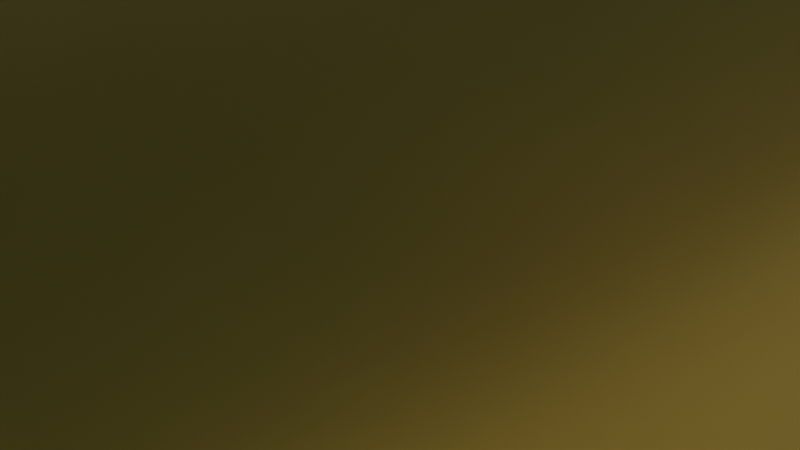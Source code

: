 # Source: maya.blend  (saved by Blender 3.2.14; exported with 4.5.12 LTS)
import bpy
from mathutils import Matrix  # noqa: F401  (used for matrix-valued properties, if any)

bpy.ops.wm.read_factory_settings(use_empty=True)
scene = bpy.context.scene
scene.name = 'Scene'

# ---- collections
col_collection = bpy.data.collections.new('Collection'); scene.collection.children.link(col_collection)

# ---- materials (node trees are filled in below, after node groups)
mat_material_001 = bpy.data.materials.new('Material.001')
mat_material_001.use_transparent_shadow = False
mat_ground = bpy.data.materials.new('Ground')
mat_ground.use_transparent_shadow = False

# ---- material node trees
mat_material_001.use_nodes = True; mat_material_001.node_tree.nodes.clear()
_N = mat_material_001.node_tree.nodes; _L = mat_material_001.node_tree.links
n0 = _N.new('ShaderNodeBsdfPrincipled'); n0.name = 'Principled BSDF'; n0.location = (10, 300)
n0.distribution = 'GGX'
n0.subsurface_method = 'RANDOM_WALK_SKIN'
n0.inputs[0].default_value = (0.8, 0.6473, 0.242, 1.0)
n0.inputs[1].default_value = 0.5943
n0.inputs[2].default_value = 0.2686
n0.inputs[3].default_value = 1.45
n0.inputs[11].default_value = 2.803
n0.inputs[12].default_value = 0.4514
n0.inputs[14].default_value = (0.955, 0.9207, 0.8295, 1.0)
n0.inputs[19].default_value = 0.05714
n0.inputs[20].default_value = 0.2529
n0.inputs[24].default_value = 0.07771
n0.inputs[27].default_value = (0.0, 0.0, 0.0, 1.0)
n0.inputs[28].default_value = 1.0
n1 = _N.new('ShaderNodeOutputMaterial'); n1.name = 'Material Output'; n1.location = (300, 300)
_L.new(n0.outputs[0], n1.inputs[0])
n1.is_active_output = True
mat_ground.use_nodes = True; mat_ground.node_tree.nodes.clear()
_N = mat_ground.node_tree.nodes; _L = mat_ground.node_tree.links
n0 = _N.new('ShaderNodeBsdfPrincipled'); n0.name = 'Principled BSDF'; n0.location = (10, 300)
n0.distribution = 'GGX'
n0.subsurface_method = 'RANDOM_WALK_SKIN'
n0.inputs[0].default_value = (0.0, 0.02342, 0.001373, 1.0)
n0.inputs[3].default_value = 1.45
n0.inputs[27].default_value = (0.0, 0.0, 0.0, 1.0)
n0.inputs[28].default_value = 1.0
n1 = _N.new('ShaderNodeOutputMaterial'); n1.name = 'Material Output'; n1.location = (300, 300)
_L.new(n0.outputs[0], n1.inputs[0])
n1.is_active_output = True

# ---- world
world_world = bpy.data.worlds.new('World'); scene.world = world_world
world_world.use_nodes = True; world_world.node_tree.nodes.clear()
_N = world_world.node_tree.nodes; _L = world_world.node_tree.links
n0 = _N.new('ShaderNodeOutputWorld'); n0.name = 'World Output'; n0.location = (300, 300)
n1 = _N.new('ShaderNodeBackground'); n1.name = 'Background'; n1.location = (10, 300)
n1.inputs[0].default_value = (0.05088, 0.05088, 0.05088, 1.0)
_L.new(n1.outputs[0], n0.inputs[0])
n0.is_active_output = True
world_world.color = (0.05088, 0.05088, 0.05088)
world_world.use_sun_shadow = False
world_world.sun_shadow_jitter_overblur = 0.0

# ---- cameras
cam_camera = bpy.data.cameras.new('Camera')
cam_camera.clip_end = 100.0
cam_camera.ortho_scale = 7.314

# ---- lights
light_light = bpy.data.lights.new('Light', 'AREA')
light_light.color = (1.0, 0.9736, 0.962)
light_light.transmission_factor = 0.0
light_light.energy = 1.571e+04
light_light.shadow_soft_size = 0.1
light_light.shadow_maximum_resolution = 0.006
light_light.use_absolute_resolution = True
light_light.shape = 'RECTANGLE'
light_light.size = 0.1
light_light.size_y = 0.1
light_point = bpy.data.lights.new('Point', 'POINT')
light_point.color = (0.8611, 1.0, 0.0)
light_point.transmission_factor = 0.0
light_point.shadow_soft_size = 0.25
light_point.shadow_maximum_resolution = 0.006
light_point.use_absolute_resolution = True

# ---- meshes
me_cube_007 = bpy.data.meshes.new('Cube.007')
me_cube_007.from_pydata([(-1.0, -1.0, 0.0), (-1.0, -1.0, 1.0), (-1.0, 1.0, 0.0), (-1.0, 1.0, 1.0), (1.0, -1.0, 0.0), (1.0, -1.0, 1.0), (1.0, 1.0, 0.0), (1.0, 1.0, 1.0), (0.9293, 0.9293, 1.0), (-0.9293, 0.9293, 1.0), (-0.9293, -0.9293, 1.0), (0.9293, -0.9293, 1.0), (0.9293, 0.9293, 2.0), (-0.9293, 0.9293, 2.0), (-0.9293, -0.9293, 2.0), (0.9293, -0.9293, 2.0), (0.8586, 0.8586, 2.0), (-0.8586, 0.8586, 2.0), (-0.8586, -0.8586, 2.0), (0.8586, -0.8586, 2.0), (0.8586, 0.8586, 3.0), (-0.8586, 0.8586, 3.0), (-0.8586, -0.8586, 3.0), (0.8586, -0.8586, 3.0), (0.7879, 0.7879, 3.0), (-0.7879, 0.7879, 3.0), (-0.7879, -0.7879, 3.0), (0.7879, -0.7879, 3.0), (0.7879, 0.7879, 4.0), (-0.7879, 0.7879, 4.0), (-0.7879, -0.7879, 4.0), (0.7879, -0.7879, 4.0), (0.7167, 0.7201, 4.0), (-0.7172, 0.7172, 4.0), (-0.7172, -0.7172, 4.0), (0.7172, -0.7172, 4.0), (0.7172, 0.7172, 5.0), (-0.7172, 0.7172, 5.0), (-0.7172, -0.7172, 5.0), (0.7172, -0.7172, 5.0), (0.6464, 0.6464, 5.0), (-0.6464, 0.6464, 5.0), (-0.6464, -0.6464, 5.0), (0.6464, -0.6464, 5.0), (0.6464, 0.6464, 6.0), (-0.6464, 0.6464, 6.0), (-0.6464, -0.6464, 6.0), (0.6464, -0.6464, 6.0), (0.5757, 0.5757, 6.0), (-0.5757, 0.5757, 6.0), (-0.5757, -0.5757, 6.0), (0.5757, -0.5757, 6.0), (0.5757, 0.5757, 7.0), (-0.5757, 0.5757, 7.0), (-0.5757, -0.5757, 7.0), (0.5757, -0.5757, 7.0), (0.505, 0.505, 7.0), (-0.505, 0.505, 7.0), (-0.505, -0.505, 7.0), (0.505, -0.505, 7.0), (0.505, 0.505, 8.0), (-0.505, 0.505, 8.0), (-0.505, -0.505, 8.0), (0.505, -0.505, 8.0), (0.505, 0.505, 8.0), (-0.505, 0.505, 8.0), (-0.505, -0.505, 8.0), (0.505, -0.505, 8.0), (0.4343, 0.4343, 8.0), (-0.4343, 0.4343, 8.0), (-0.4343, -0.4343, 8.0), (0.4343, -0.4343, 8.0), (0.4343, 0.4343, 9.0), (-0.4343, 0.4343, 9.0), (-0.4343, -0.4343, 9.0), (0.4343, -0.4343, 9.0), (0.2929, 0.2929, 9.0), (-0.2929, 0.2929, 9.0), (-0.2929, -0.2929, 9.0), (0.2929, -0.2929, 9.0), (0.2929, 0.2929, 11.95), (-0.2929, 0.2929, 11.95), (-0.2929, -0.2929, 11.95), (0.2929, -0.2929, 11.95), (-1.0, 0.1, 0.0), (-1.0, 0.1, 1.0), (1.0, 0.1, 0.0), (1.0, 0.1, 1.0), (0.9293, 0.1, 1.0), (-0.9293, 0.1, 1.0), (0.9293, 0.1, 2.0), (-0.9293, 0.1, 2.0), (0.8586, 0.1, 2.0), (-0.8586, 0.1, 2.0), (0.8586, 0.1, 3.0), (-0.8586, 0.1, 3.0), (0.7879, 0.1, 3.0), (-0.7879, 0.1, 3.0), (0.7879, 0.1, 4.0), (-0.7879, 0.1, 4.0), (0.7167, 0.1029, 4.0), (-0.7172, 0.1, 4.0), (0.7172, 0.1, 5.0), (-0.7172, 0.1, 5.0), (0.6464, 0.1, 5.0), (-0.6464, 0.1, 5.0), (0.6464, 0.1, 6.0), (-0.6464, 0.1, 6.0), (0.5757, 0.1, 6.0), (-0.5757, 0.1, 6.0), (0.5757, 0.1, 7.0), (-0.5757, 0.1, 7.0), (0.505, 0.1, 7.0), (-0.505, 0.1, 7.0), (0.505, 0.1, 8.0), (-0.505, 0.1, 8.0), (0.505, 0.1, 8.0), (-0.505, 0.1, 8.0), (0.4343, 0.1, 8.0), (-0.4343, 0.1, 8.0), (0.4343, 0.1, 9.0), (-0.4343, 0.1, 9.0), (0.2929, 0.1, 9.0), (-0.2929, 0.1, 9.0), (0.2929, 0.1, 11.95), (-0.2929, 0.1, 11.95), (-1.0, -0.1, 0.0), (1.0, -0.1, 1.0), (0.9293, -0.1, 1.0), (0.9293, -0.1, 2.0), (0.8586, -0.1, 2.0), (0.8586, -0.1, 3.0), (0.7879, -0.1, 3.0), (0.7879, -0.1, 4.0), (0.7172, -0.1, 4.0), (0.7172, -0.1, 5.0), (0.6464, -0.1, 5.0), (0.6464, -0.1, 6.0), (0.5757, -0.1, 6.0), (0.5757, -0.1, 7.0), (0.505, -0.1, 7.0), (0.505, -0.1, 8.0), (0.505, -0.1, 8.0), (0.4343, -0.1, 8.0), (0.4343, -0.1, 9.0), (0.2929, -0.1, 9.0), (0.2929, -0.1, 11.95), (-1.0, -0.1, 1.0), (1.0, -0.1, 0.0), (-0.9293, -0.1, 1.0), (-0.9293, -0.1, 2.0), (-0.8586, -0.1, 2.0), (-0.8586, -0.1, 3.0), (-0.7879, -0.1, 3.0), (-0.7879, -0.1, 4.0), (-0.7172, -0.1, 4.0), (-0.7172, -0.1, 5.0), (-0.6464, -0.1, 5.0), (-0.6464, -0.1, 6.0), (-0.5757, -0.1, 6.0), (-0.5757, -0.1, 7.0), (-0.505, -0.1, 7.0), (-0.505, -0.1, 8.0), (-0.505, -0.1, 8.0), (-0.4343, -0.1, 8.0), (-0.4343, -0.1, 9.0), (-0.2929, -0.1, 9.0), (-0.2929, -0.1, 11.95), (0.1464, 0.2929, 11.95), (-0.1464, -0.2929, 11.95), (0.2929, 0.1482, 11.95), (-0.2929, -0.1482, 11.95), (-0.1464, 0.2929, 11.95), (0.2929, -0.1482, 11.95), (-0.2929, 0.1482, 11.95), (0.1464, -0.2929, 11.95), (-0.1464, -0.1482, 11.95), (0.1464, -0.1482, 11.95), (0.1464, 0.1482, 11.95), (-0.1464, 0.1482, 11.95), (0.2929, 0.2929, 12.95), (-0.2929, 0.2929, 12.95), (-0.2929, -0.2929, 12.95), (0.2929, -0.2929, 12.95), (0.1464, 0.2929, 12.95), (-0.1464, -0.2929, 12.95), (0.2929, 0.1482, 12.95), (-0.2929, -0.1482, 12.95), (-0.1464, 0.2929, 12.95), (0.2929, -0.1482, 12.95), (-0.2929, 0.15, 12.95), (0.1464, -0.2929, 12.95), (-0.1464, -0.1482, 12.95), (0.1464, -0.1482, 12.95), (0.1464, 0.1482, 12.95), (-0.1464, 0.15, 12.95), (-0.1464, -0.1482, 11.95), (0.1464, -0.1482, 11.95), (0.1464, 0.1482, 11.95), (-0.1464, 0.1482, 11.95), (0.1929, 0.2929, 15.0), (-0.1929, 0.2929, 15.0), (-0.1929, -0.2929, 15.0), (0.1929, -0.2929, 15.0), (0.04645, 0.2929, 15.0), (-0.04645, -0.2929, 15.0), (0.1929, 0.1482, 15.0), (-0.1929, -0.1482, 15.0), (-0.04645, 0.2929, 15.0), (0.1929, -0.1482, 15.0), (-0.1929, 0.15, 15.0), (0.04645, -0.2929, 15.0), (-0.04645, -0.1482, 15.0), (0.04645, -0.1482, 15.0), (0.04645, 0.1482, 15.0), (-0.04645, 0.15, 15.0), (0.1464, 0.1476, 12.95), (0.2929, 0.1476, 12.95), (0.04645, 0.1476, 15.0), (0.1929, 0.1476, 15.0), (-0.1929, -0.1482, 15.45), (-0.04645, -0.1482, 15.45), (-0.1929, 0.15, 15.45), (-0.04645, 0.15, 15.45), (-0.04645, -0.1482, 15.24), (-0.1929, -0.1482, 15.24), (-0.04645, 0.15, 15.24), (-0.1929, 0.15, 15.24), (0.1925, -0.1482, 15.0), (0.1925, 0.15, 15.0), (0.1925, -0.1482, 15.45), (0.1925, 0.15, 15.45), (0.1925, -0.1482, 15.24), (0.1925, 0.15, 15.24), (0.04785, -0.1482, 15.45), (0.04785, 0.15, 15.45), (0.04785, 0.15, 15.24), (0.04785, 0.15, 15.0), (0.04785, -0.1482, 15.0), (0.04785, -0.1482, 15.24), (0.000259, 0.0008883, 17.12), (0.08408, -0.1859, 15.0), (0.08408, -0.2553, 15.0), (0.1553, -0.2553, 15.0), (0.1553, -0.1859, 15.0), (-0.1553, 0.1876, 15.0), (-0.08408, 0.1876, 15.0), (-0.08408, 0.2553, 15.0), (-0.1553, 0.2553, 15.0), (-0.1553, -0.2553, 15.0), (-0.08408, -0.2553, 15.0), (-0.08408, -0.1859, 15.0), (-0.1553, -0.1859, 15.0), (0.08408, 0.2553, 15.0), (0.08408, 0.1859, 15.0), (0.1553, 0.1859, 15.0), (0.1553, 0.2553, 15.0), (0.08408, -0.1859, 15.37), (0.08408, -0.2553, 15.37), (0.1553, -0.2553, 15.37), (0.1553, -0.1859, 15.37), (-0.1553, 0.1876, 15.37), (-0.08408, 0.1876, 15.37), (-0.08408, 0.2553, 15.37), (-0.1553, 0.2553, 15.37), (-0.1553, -0.2553, 15.37), (-0.08408, -0.2553, 15.37), (-0.08408, -0.1859, 15.37), (-0.1553, -0.1859, 15.37), (0.08408, 0.2553, 15.37), (0.08408, 0.1859, 15.37), (0.1553, 0.1859, 15.37), (0.1553, 0.2553, 15.37), (1.863e-09, 0.0002221, 17.09), (-0.2749, 0.1, 9.0), (-0.2749, 0.1, 11.95), (-0.2749, -0.1, 9.0), (-0.2749, -0.1, 11.95), (0.2929, 0.1, 12.33), (0.2929, -0.1, 12.33), (-0.1464, -0.1482, 12.33), (-0.2749, 0.1, 12.33), (-0.2749, -0.1, 12.33), (0.7167, 0.7201, 4.0), (1.225, 0.08709, -0.05864), (1.125, 0.08709, 0.9414), (1.129, 0.1, 1.0), (1.029, 0.1, 2.0), (1.016, 0.1, 2.0), (0.916, 0.1, 3.0), (0.8879, 0.1, 3.0), (0.7879, 0.1, 4.0), (0.8167, 0.1029, 4.0), (0.7172, 0.1, 5.0), (0.7464, 0.1, 5.0), (0.6464, 0.1, 6.0), (0.6351, 0.1, 6.0), (0.5351, 0.1, 7.0), (0.5348, 0.1, 7.0), (0.4348, 0.1, 8.0), (0.405, 0.1, 8.0), (0.4343, 0.1, 8.0), (0.3343, 0.1, 9.0), (0.2929, 0.1, 9.0), (1.125, -0.1129, 0.9414), (1.129, -0.1, 1.0), (1.029, -0.1, 2.0), (1.016, -0.1, 2.0), (0.916, -0.1, 3.0), (0.8879, -0.1, 3.0), (0.7879, -0.1, 4.0), (0.8172, -0.1, 4.0), (0.7172, -0.1, 5.0), (0.7464, -0.1, 5.0), (0.6464, -0.1, 6.0), (0.6351, -0.1, 6.0), (0.5351, -0.1, 7.0), (0.5348, -0.1, 7.0), (0.4348, -0.1, 8.0), (0.405, -0.1, 8.0), (0.4343, -0.1, 8.0), (0.3343, -0.1, 9.0), (0.2929, -0.1, 9.0), (1.225, -0.1129, -0.05864), (-1.0, -0.1, 1.0), (1.0, -0.1, 0.0), (-0.9293, -0.1, 1.0), (-0.9293, -0.1, 2.0), (-0.8586, -0.1, 2.0), (-0.8586, -0.1, 3.0), (-0.7879, -0.1, 3.0), (-0.7879, -0.1, 4.0), (-0.7172, -0.1, 4.0), (-0.7172, -0.1, 5.0), (-0.6464, -0.1, 5.0), (-0.6464, -0.1, 6.0), (-0.5757, -0.1, 6.0), (-0.5757, -0.1, 7.0), (-0.505, -0.1, 7.0), (-0.505, -0.1, 8.0), (-0.505, -0.1, 8.0), (-0.4343, -0.1, 8.0), (-0.4343, -0.1, 9.0), (-0.2929, -0.1, 9.0), (-1.0, -0.1, 0.0), (0.2929, -0.1, 9.0), (-0.2929, -0.1, 11.95), (0.2929, -0.1, 11.95), (-0.2749, -0.1, 9.0), (-0.2749, -0.1, 11.95), (0.2929, -0.1, 12.33), (-0.2749, -0.1, 12.33), (1.225, -0.1129, -0.05864), (1.125, -0.1129, 0.9414), (1.129, -0.1, 1.0), (1.029, -0.1, 2.0), (1.016, -0.1, 2.0), (0.916, -0.1, 3.0), (0.8879, -0.1, 3.0), (0.7879, -0.1, 4.0), (0.8172, -0.1, 4.0), (0.7172, -0.1, 5.0), (0.7464, -0.1, 5.0), (0.6464, -0.1, 6.0), (0.6351, -0.1, 6.0), (0.5351, -0.1, 7.0), (0.5348, -0.1, 7.0), (0.4348, -0.1, 8.0), (0.405, -0.1, 8.0), (0.4343, -0.1, 8.0), (0.3343, -0.1, 9.0), (0.2929, -0.1, 9.0), (-1.0, -0.07881, 1.0), (-1.0, 0.08021, 1.0), (1.0, -0.07881, 0.0), (1.0, 0.08021, 0.0), (-0.9293, -0.07881, 1.0), (-0.9293, 0.08021, 1.0), (-0.9293, -0.07881, 2.0), (-0.9293, 0.08021, 2.0), (-0.8586, -0.07881, 2.0), (-0.8586, 0.08021, 2.0), (-0.8586, -0.07881, 3.0), (-0.8586, 0.08021, 3.0), (-0.7879, -0.07881, 3.0), (-0.7879, 0.08021, 3.0), (-0.7879, -0.07881, 4.0), (-0.7879, 0.08021, 4.0), (-0.7172, -0.07881, 4.0), (-0.7172, 0.08021, 4.0), (-0.7172, -0.07881, 5.0), (-0.7172, 0.08021, 5.0), (-0.6464, -0.07881, 5.0), (-0.6464, 0.08021, 5.0), (-0.6464, -0.07881, 6.0), (-0.6464, 0.08021, 6.0), (-0.5757, -0.07881, 6.0), (-0.5757, 0.08021, 6.0), (-0.5757, -0.07881, 7.0), (-0.5757, 0.08021, 7.0), (-0.505, -0.07881, 7.0), (-0.505, 0.08021, 7.0), (-0.505, -0.07881, 8.0), (-0.505, 0.08021, 8.0), (-0.505, -0.07881, 8.0), (-0.505, 0.08021, 8.0), (-0.4343, -0.07881, 8.0), (-0.4343, 0.08021, 8.0), (-0.4343, -0.07881, 9.0), (-0.4343, 0.08021, 9.0), (-0.2929, -0.07881, 9.0), (-0.2929, 0.08021, 9.0), (-0.2929, -0.07881, 11.95), (-0.2929, 0.08021, 11.95), (1.225, -0.1096, -0.05864), (1.225, 0.04943, -0.05864), (-1.0, 0.08021, 0.0), (-1.0, -0.07881, 0.0), (0.2929, 0.08021, 9.0), (0.2929, -0.07881, 9.0), (0.2929, 0.08021, 11.95), (0.2929, -0.07881, 11.95), (-0.2749, 0.08021, 9.0), (-0.2749, -0.07881, 9.0), (-0.2749, 0.08021, 11.95), (-0.2749, -0.07881, 11.95), (0.2929, 0.08021, 12.33), (0.2929, -0.07881, 12.33), (-0.2749, 0.08021, 12.33), (-0.2749, -0.07881, 12.33), (1.125, 0.04943, 0.9414), (1.125, -0.1096, 0.9414), (1.129, 0.08021, 1.0), (1.129, -0.07881, 1.0), (1.029, 0.08021, 2.0), (1.029, -0.07881, 2.0), (1.016, 0.08021, 2.0), (1.016, -0.07881, 2.0), (0.916, 0.08021, 3.0), (0.916, -0.07881, 3.0), (0.8879, 0.08021, 3.0), (0.8879, -0.07881, 3.0), (0.7879, 0.08021, 4.0), (0.7879, -0.07881, 4.0), (0.8169, 0.0849, 4.0), (0.817, -0.07647, 4.0), (0.7172, 0.08021, 5.0), (0.7172, -0.07881, 5.0), (0.7464, 0.08021, 5.0), (0.7464, -0.07881, 5.0), (0.6464, 0.08021, 6.0), (0.6464, -0.07881, 6.0), (0.6351, 0.08021, 6.0), (0.6351, -0.07881, 6.0), (0.5351, 0.08021, 7.0), (0.5351, -0.07881, 7.0), (0.5348, 0.08021, 7.0), (0.5348, -0.07881, 7.0), (0.4348, 0.08021, 8.0), (0.4348, -0.07881, 8.0), (0.405, 0.08021, 8.0), (0.405, -0.07881, 8.0), (0.4343, 0.08021, 8.0), (0.4343, -0.07881, 8.0), (0.3343, 0.08021, 9.0), (0.3343, -0.07881, 9.0), (0.2929, 0.08021, 9.0), (0.2929, -0.07881, 9.0), (-0.505, 0.08021, 8.0), (-0.505, 0.1, 8.0), (-0.505, 0.08021, 8.0), (-0.505, 0.1, 8.0), (-0.2749, 0.1, 9.0), (-0.2749, 0.1, 11.95), (1.225, 0.08021, -0.05864), (1.229, 0.1, -1.118e-08), (0.4343, 0.1, 8.0), (0.3343, 0.1, 9.0), (0.405, 0.1, 8.0), (0.4348, 0.1, 8.0), (0.5351, 0.1, 7.0), (0.5348, 0.1, 7.0), (0.6351, 0.1, 6.0), (0.6464, 0.1, 6.0), (0.7464, 0.1, 5.0), (0.7172, 0.1, 5.0), (0.8167, 0.1029, 4.0), (0.7879, 0.1, 4.0), (0.8879, 0.1, 3.0), (0.916, 0.1, 3.0), (1.016, 0.1, 2.0), (1.029, 0.1, 2.0), (1.129, 0.1, 1.0), (1.129, 0.1, 1.0), (0.2929, 0.1, 9.0), (0.2929, 0.1, 9.0), (0.2929, -0.07881, 9.0), (0.2929, -0.1, 9.0), (1.125, -0.1096, 0.9414), (1.125, -0.1129, 0.9414), (1.129, -0.07881, 1.0), (1.129, -0.1, 1.0), (1.029, -0.07881, 2.0), (1.029, -0.1, 2.0), (1.016, -0.07881, 2.0), (1.016, -0.1, 2.0), (0.916, -0.07881, 3.0), (0.916, -0.1, 3.0), (0.8879, -0.07881, 3.0), (0.8879, -0.1, 3.0), (0.7879, -0.07881, 4.0), (0.7879, -0.1, 4.0), (0.817, -0.07647, 4.0), (0.8172, -0.1, 4.0), (0.7172, -0.07881, 5.0), (0.7172, -0.1, 5.0), (0.7464, -0.07881, 5.0), (0.7464, -0.1, 5.0), (0.6464, -0.07881, 6.0), (0.6464, -0.1, 6.0), (0.6351, -0.07881, 6.0), (0.6351, -0.1, 6.0), (0.5351, -0.07881, 7.0), (0.5351, -0.1, 7.0), (0.5348, -0.07881, 7.0), (0.5348, -0.1, 7.0), (0.4348, -0.07881, 8.0), (0.4348, -0.1, 8.0), (0.405, -0.07881, 8.0), (0.405, -0.1, 8.0), (0.4343, -0.07881, 8.0), (0.4343, -0.1, 8.0), (0.3343, -0.07881, 9.0), (0.3343, -0.1, 9.0), (0.2929, -0.07881, 9.0), (0.2929, -0.1, 9.0), (1.225, -0.1129, -0.05864), (-0.505, -0.1, 8.0), (-0.505, -0.1, 8.0), (-0.505, -0.07881, 8.0), (-0.505, -0.07881, 8.0), (1.225, -0.1096, -0.05864), (0.2929, 0.08021, 9.0), (-0.2749, 0.08021, 9.0), (-0.2749, 0.08021, 11.95), (1.125, 0.08021, 0.9414), (1.129, 0.08021, 1.0), (1.029, 0.08021, 2.0), (1.016, 0.08021, 2.0), (0.916, 0.08021, 3.0), (0.8879, 0.08021, 3.0), (0.7879, 0.08021, 4.0), (0.8169, 0.0849, 4.0), (0.7172, 0.08021, 5.0), (0.7464, 0.08021, 5.0), (0.6464, 0.08021, 6.0), (0.6351, 0.08021, 6.0), (0.5351, 0.08021, 7.0), (0.5348, 0.08021, 7.0), (0.4348, 0.08021, 8.0), (0.405, 0.08021, 8.0), (0.4343, 0.08021, 8.0), (0.3343, 0.08021, 9.0), (0.2929, 0.08021, 9.0), (-0.4911, 0.08022, 8.378), (-0.4911, 0.1, 8.378), (-0.4911, 0.08022, 8.378), (-0.4911, 0.1, 8.378), (-0.261, 0.1, 9.378), (-0.261, 0.1, 12.33), (1.515, 0.08022, -0.05867), (1.518, 0.1, -2.849e-05), (0.4483, 0.1, 8.378), (0.3483, 0.1, 9.378), (0.419, 0.1, 8.378), (0.4488, 0.1, 8.378), (0.5491, 0.1, 7.378), (0.5488, 0.1, 7.378), (0.6491, 0.1, 6.378), (0.6604, 0.1, 6.378), (0.7604, 0.1, 5.378), (0.7311, 0.1, 5.378), (0.8307, 0.103, 4.378), (0.8018, 0.1, 4.378), (0.9018, 0.1, 3.378), (0.93, 0.1, 3.378), (1.03, 0.1, 2.378), (1.043, 0.1, 2.378), (1.143, 0.1, 1.378), (1.147, 0.1, 1.437), (0.3069, 0.1, 9.378), (0.3069, 0.1, 9.378), (0.3069, -0.0788, 9.378), (0.3069, -0.1, 9.378), (1.139, -0.1096, 1.32), (1.139, -0.1129, 1.32), (1.143, -0.0788, 1.378), (1.143, -0.1, 1.378), (1.043, -0.0788, 2.378), (1.043, -0.1, 2.378), (1.03, -0.0788, 2.378), (1.03, -0.1, 2.378), (0.93, -0.0788, 3.378), (0.93, -0.1, 3.378), (0.9018, -0.0788, 3.378), (0.9018, -0.1, 3.378), (0.8018, -0.0788, 4.378), (0.8018, -0.1, 4.378), (0.831, -0.07646, 4.378), (0.8311, -0.1, 4.378), (0.7311, -0.0788, 5.378), (0.7311, -0.1, 5.378), (0.7604, -0.0788, 5.378), (0.7604, -0.1, 5.378), (0.6604, -0.0788, 6.378), (0.6604, -0.1, 6.378), (0.6491, -0.0788, 6.378), (0.6491, -0.1, 6.378), (0.5491, -0.0788, 7.378), (0.5491, -0.1, 7.378), (0.5488, -0.0788, 7.378), (0.5488, -0.1, 7.378), (0.4488, -0.0788, 8.378), (0.4488, -0.1, 8.378), (0.419, -0.0788, 8.378), (0.419, -0.1, 8.378), (0.4483, -0.0788, 8.378), (0.4483, -0.1, 8.378), (0.3483, -0.0788, 9.378), (0.3483, -0.1, 9.378), (0.3069, -0.0788, 9.378), (0.3069, -0.1, 9.378), (1.239, -0.1129, 0.3196), (-0.4911, -0.1, 8.378), (-0.4911, -0.1, 8.378), (-0.4911, -0.0788, 8.378), (-0.4911, -0.0788, 8.378), (1.334, -0.1096, -0.05864), (0.3069, 0.08022, 9.378), (-0.261, 0.08022, 9.378), (-0.261, 0.08022, 12.33), (1.143, 0.08022, 1.378), (1.143, 0.08022, 1.378), (1.043, 0.08022, 2.378), (1.03, 0.08022, 2.378), (0.93, 0.08022, 3.378), (0.9018, 0.08022, 3.378), (0.8018, 0.08022, 4.378), (0.8308, 0.0849, 4.378), (0.7311, 0.08022, 5.378), (0.7604, 0.08022, 5.378), (0.6604, 0.08022, 6.378), (0.6491, 0.08022, 6.378), (0.5491, 0.08022, 7.378), (0.5488, 0.08022, 7.378), (0.4488, 0.08022, 8.378), (0.419, 0.08022, 8.378), (0.4483, 0.08022, 8.378), (0.3483, 0.08022, 9.378), (0.3069, 0.08022, 9.378), (0.2789, -0.07881, 9.0), (0.2929, -0.0788, 9.378), (0.2789, -0.1, 9.0), (0.2929, -0.1, 9.378), (0.1769, -0.07881, 9.0), (0.1908, -0.0788, 9.378), (0.1769, -0.1, 9.0), (0.1908, -0.1, 9.378), (0.02766, -0.07881, 9.0), (0.04163, -0.0788, 9.378), (0.02766, -0.1, 9.0), (0.04163, -0.1, 9.378), (0.05811, 0.08022, 9.378), (0.04414, 0.08021, 9.0), (0.04414, 0.1, 9.0), (0.05811, 0.1, 9.378), (1.125, -0.07881, 0.9413), (1.225, -0.07881, -0.05867), (1.139, -0.0788, 1.32), (1.334, -0.0788, -0.05867), (1.186, -0.1025, -0.003387), (1.186, -0.1025, 0.4966), (1.186, 0.09749, -0.003387), (1.186, 0.09749, 0.4966), (1.236, -0.1025, -0.003387), (1.236, -0.1025, 0.4966), (1.236, 0.09749, -0.003387), (1.236, 0.09749, 0.4966), (1.136, -0.1025, 0.4966), (1.136, -0.1025, 0.9966), (1.136, 0.09749, 0.4966), (1.136, 0.09749, 0.9966), (1.186, -0.1025, 0.4966), (1.186, -0.1025, 0.9966), (1.186, 0.09749, 0.4966), (1.186, 0.09749, 0.9966), (1.086, -0.1025, 0.9966), (1.086, -0.1025, 1.497), (1.086, 0.09749, 0.9966), (1.086, 0.09749, 1.497), (1.136, -0.1025, 0.9966), (1.136, -0.1025, 1.497), (1.136, 0.09749, 0.9966), (1.136, 0.09749, 1.497), (1.036, -0.1025, 1.497), (1.036, -0.1025, 1.997), (1.036, 0.09749, 1.497), (1.036, 0.09749, 1.997), (1.086, -0.1025, 1.497), (1.086, -0.1025, 1.997), (1.086, 0.09749, 1.497), (1.086, 0.09749, 1.997), (0.9856, -0.1025, 1.997), (0.9856, -0.1025, 2.497), (0.9856, 0.09749, 1.997), (0.9856, 0.09749, 2.497), (1.036, -0.1025, 1.997), (1.036, -0.1025, 2.497), (1.036, 0.09749, 1.997), (1.036, 0.09749, 2.497), (0.9356, -0.1025, 2.497), (0.9356, -0.1025, 2.997), (0.9356, 0.09749, 2.497), (0.9356, 0.09749, 2.997), (0.9856, -0.1025, 2.497), (0.9856, -0.1025, 2.997), (0.9856, 0.09749, 2.497), (0.9856, 0.09749, 2.997), (0.8856, -0.1025, 2.997), (0.8856, -0.1025, 3.497), (0.8856, 0.09749, 2.997), (0.8856, 0.09749, 3.497), (0.9356, -0.1025, 2.997), (0.9356, -0.1025, 3.497), (0.9356, 0.09749, 2.997), (0.9356, 0.09749, 3.497), (0.8356, -0.1025, 3.497), (0.8356, -0.1025, 3.997), (0.8356, 0.09749, 3.497), (0.8356, 0.09749, 3.997), (0.8856, -0.1025, 3.497), (0.8856, -0.1025, 3.997), (0.8856, 0.09749, 3.497), (0.8856, 0.09749, 3.997), (0.7856, -0.1025, 3.997), (0.7856, -0.1025, 4.497), (0.7856, 0.09749, 3.997), (0.7856, 0.09749, 4.497), (0.8356, -0.1025, 3.997), (0.8356, -0.1025, 4.497), (0.8356, 0.09749, 3.997), (0.8356, 0.09749, 4.497), (0.7356, -0.1025, 4.497), (0.7356, -0.1025, 4.997), (0.7356, 0.09749, 4.497), (0.7356, 0.09749, 4.997), (0.7856, -0.1025, 4.497), (0.7856, -0.1025, 4.997), (0.7856, 0.09749, 4.497), (0.7856, 0.09749, 4.997), (0.6856, -0.1025, 4.997), (0.6856, -0.1025, 5.497), (0.6856, 0.09749, 4.997), (0.6856, 0.09749, 5.497), (0.7356, -0.1025, 4.997), (0.7356, -0.1025, 5.497), (0.7356, 0.09749, 4.997), (0.7356, 0.09749, 5.497), (0.6356, -0.1025, 5.497), (0.6356, -0.1025, 5.997), (0.6356, 0.09749, 5.497), (0.6356, 0.09749, 5.997), (0.6856, -0.1025, 5.497), (0.6856, -0.1025, 5.997), (0.6856, 0.09749, 5.497), (0.6856, 0.09749, 5.997), (0.5856, -0.1025, 5.997), (0.5856, -0.1025, 6.497), (0.5856, 0.09749, 5.997), (0.5856, 0.09749, 6.497), (0.6356, -0.1025, 5.997), (0.6356, -0.1025, 6.497), (0.6356, 0.09749, 5.997), (0.6356, 0.09749, 6.497), (0.5356, -0.1025, 6.497), (0.5356, -0.1025, 6.997), (0.5356, 0.09749, 6.497), (0.5356, 0.09749, 6.997), (0.5856, -0.1025, 6.497), (0.5856, -0.1025, 6.997), (0.5856, 0.09749, 6.497), (0.5856, 0.09749, 6.997), (0.4856, -0.1025, 6.997), (0.4856, -0.1025, 7.497), (0.4856, 0.09749, 6.997), (0.4856, 0.09749, 7.497), (0.5356, -0.1025, 6.997), (0.5356, -0.1025, 7.497), (0.5356, 0.09749, 6.997), (0.5356, 0.09749, 7.497), (0.4356, -0.1025, 7.497), (0.4356, -0.1025, 7.997), (0.4356, 0.09749, 7.497), (0.4356, 0.09749, 7.997), (0.4856, -0.1025, 7.497), (0.4856, -0.1025, 7.997), (0.4856, 0.09749, 7.497), (0.4856, 0.09749, 7.997), (0.3856, -0.1025, 7.997), (0.3856, -0.1025, 8.497), (0.3856, 0.09749, 7.997), (0.3856, 0.09749, 8.497), (0.4356, -0.1025, 7.997), (0.4356, -0.1025, 8.497), (0.4356, 0.09749, 7.997), (0.4356, 0.09749, 8.497), (0.3356, -0.1025, 8.497), (0.3356, -0.1025, 8.997), (0.3356, 0.09749, 8.497), (0.3356, 0.09749, 8.997), (0.3856, -0.1025, 8.497), (0.3856, -0.1025, 8.997), (0.3856, 0.09749, 8.497), (0.3856, 0.09749, 8.997)], [(196, 280)], [(84, 85, 3, 2), (2, 3, 7, 6), (148, 127, 5, 4), (4, 5, 1, 0), (126, 148, 4, 0), (149, 10, 14, 150), (7, 3, 9, 8), (147, 1, 10, 149), (1, 5, 11, 10), (87, 7, 8, 88), (18, 19, 23, 22), (8, 9, 13, 12), (10, 11, 15, 14), (88, 8, 12, 90), (12, 13, 17, 16), (150, 14, 18, 151), (14, 15, 19, 18), (90, 12, 16, 92), (24, 25, 29, 28), (92, 16, 20, 94), (151, 18, 22, 152), (16, 17, 21, 20), (20, 21, 25, 24), (152, 22, 26, 153), (22, 23, 27, 26), (94, 20, 24, 96), (155, 34, 38, 156), (26, 27, 31, 30), (96, 24, 28, 98), (153, 26, 30, 154), (28, 29, 33, 32), (154, 30, 34, 155), (30, 31, 35, 34), (98, 28, 32, 100), (42, 43, 47, 46), (32, 33, 37, 36), (34, 35, 39, 38), (100, 32, 36, 102), (36, 37, 41, 40), (156, 38, 42, 157), (38, 39, 43, 42), (102, 36, 40, 104), (159, 50, 54, 160), (104, 40, 44, 106), (157, 42, 46, 158), (40, 41, 45, 44), (44, 45, 49, 48), (158, 46, 50, 159), (46, 47, 51, 50), (106, 44, 48, 108), (112, 56, 60, 114), (48, 49, 53, 52), (50, 51, 55, 54), (108, 48, 52, 110), (52, 53, 57, 56), (160, 54, 58, 161), (54, 55, 59, 58), (110, 52, 56, 112), (162, 62, 66, 163), (161, 58, 62, 162), (56, 57, 61, 60), (58, 59, 63, 62), (164, 70, 74, 165), (60, 61, 65, 64), (62, 63, 67, 66), (114, 60, 64, 116), (64, 65, 69, 68), (163, 66, 70, 164), (66, 67, 71, 70), (116, 64, 68, 118), (166, 78, 82, 171, 167), (68, 69, 73, 72), (70, 71, 75, 74), (118, 68, 72, 120), (72, 73, 77, 76), (165, 74, 78, 166), (74, 75, 79, 78), (120, 72, 76, 122), (176, 171, 187, 192), (76, 77, 81, 172, 168, 80), (78, 79, 83, 175, 169, 82), (122, 76, 80, 170, 124), (146, 145, 276, 277), (133, 132, 309, 310), (73, 121, 123, 77), (88, 90, 287, 286), (77, 123, 125, 174, 81), (114, 116, 300, 299), (65, 117, 119, 69), (102, 104, 294, 293), (69, 119, 121, 73), (57, 113, 115, 61), (61, 115, 117, 65), (132, 131, 308, 309), (53, 111, 113, 57), (345, 145, 322, 371), (145, 144, 321, 322), (131, 130, 307, 308), (45, 107, 109, 49), (41, 105, 107, 45), (90, 92, 288, 287), (49, 109, 111, 53), (144, 143, 320, 321), (37, 103, 105, 41), (116, 118, 301, 300), (104, 106, 295, 294), (29, 99, 101, 33), (25, 97, 99, 29), (130, 129, 306, 307), (33, 101, 103, 37), (92, 94, 289, 288), (21, 95, 97, 25), (17, 93, 95, 21), (143, 142, 319, 320), (129, 128, 305, 306), (13, 91, 93, 17), (142, 141, 318, 319), (118, 120, 302, 301), (3, 85, 89, 9), (9, 89, 91, 13), (2, 6, 86, 84), (6, 7, 87, 86), (416, 373, 85, 84), (0, 1, 147, 126), (5, 127, 128, 11), (11, 128, 129, 15), (15, 129, 130, 19), (19, 130, 131, 23), (23, 131, 132, 27), (27, 132, 133, 31), (31, 133, 134, 35), (35, 134, 135, 39), (39, 135, 136, 43), (43, 136, 137, 47), (47, 137, 138, 51), (59, 140, 141, 63), (51, 138, 139, 55), (55, 139, 140, 59), (63, 141, 142, 67), (67, 142, 143, 71), (71, 143, 144, 75), (75, 144, 145, 79), (79, 145, 146, 173, 83), (342, 165, 166, 343), (343, 166, 167, 346), (340, 163, 164, 341), (341, 164, 165, 342), (338, 161, 162, 339), (339, 162, 163, 340), (337, 160, 161, 338), (335, 158, 159, 336), (334, 157, 158, 335), (336, 159, 160, 337), (333, 156, 157, 334), (331, 154, 155, 332), (330, 153, 154, 331), (332, 155, 156, 333), (329, 152, 153, 330), (328, 151, 152, 329), (327, 150, 151, 328), (324, 147, 149, 326), (326, 149, 150, 327), (344, 325, 148, 126), (128, 127, 304, 305), (177, 178, 198, 197), (174, 179, 195, 190), (168, 178, 194, 184), (178, 179, 199, 198), (82, 169, 185, 182), (176, 169, 175, 177), (169, 176, 192, 185), (83, 173, 189, 183), (81, 174, 190, 181), (172, 188, 195, 179), (168, 172, 179, 178), (179, 176, 196, 199), (167, 171, 176, 179, 174, 125, 413, 412, 346), (82, 182, 187, 171), (178, 177, 173, 146, 347, 421, 420, 124, 170), (187, 207, 210, 190), (185, 192, 212, 205), (180, 184, 204, 200), (191, 183, 203, 211), (176, 177, 197, 196), (80, 180, 186, 170), (177, 175, 191, 193), (172, 81, 181, 188), (173, 177, 193, 189), (175, 83, 183, 191), (178, 170, 186, 194), (80, 168, 184, 180), (199, 196, 197, 198), (244, 241, 257, 260), (245, 246, 262, 261), (241, 242, 258, 257), (255, 256, 272, 271), (182, 185, 205, 202), (193, 213, 218, 216), (183, 189, 209, 203), (193, 191, 211, 213), (181, 190, 210, 201), (184, 194, 214, 204), (186, 180, 200, 206), (194, 186, 206, 214), (187, 182, 202, 207), (195, 188, 208, 215), (188, 181, 201, 208), (190, 195, 215, 210), (192, 187, 190, 195), (212, 192, 195, 215), (225, 224, 221, 220), (217, 216, 218, 219), (213, 209, 219, 218), (209, 189, 217, 219), (189, 193, 216, 217), (231, 235, 240), (237, 236, 233, 229), (226, 227, 222, 223), (227, 225, 220, 222), (210, 207, 225, 227), (215, 210, 227, 226), (220, 221, 240), (207, 212, 224, 225), (232, 233, 231, 230), (228, 229, 233, 232), (239, 238, 228, 232), (236, 235, 231, 233), (234, 239, 232, 230), (238, 237, 229, 228), (212, 215, 237, 238), (221, 224, 239, 234), (226, 223, 235, 236), (224, 212, 238, 239), (222, 220, 240), (215, 226, 236, 237), (234, 230, 240), (235, 223, 240), (223, 222, 240), (221, 234, 240), (230, 231, 240), (213, 211, 242, 241), (211, 203, 243, 242), (203, 209, 244, 243), (209, 213, 241, 244), (210, 215, 246, 245), (215, 208, 247, 246), (208, 201, 248, 247), (201, 210, 245, 248), (202, 205, 250, 249), (205, 212, 251, 250), (212, 207, 252, 251), (207, 202, 249, 252), (204, 214, 254, 253), (214, 206, 255, 254), (206, 200, 256, 255), (200, 204, 253, 256), (268, 265, 273), (260, 257, 273), (265, 266, 273), (271, 272, 273), (249, 250, 266, 265), (248, 245, 261, 264), (253, 254, 270, 269), (242, 243, 259, 258), (252, 249, 265, 268), (246, 247, 263, 262), (256, 253, 269, 272), (243, 244, 260, 259), (250, 251, 267, 266), (247, 248, 264, 263), (254, 255, 271, 270), (251, 252, 268, 267), (258, 259, 273), (266, 267, 273), (259, 260, 273), (267, 268, 273), (261, 262, 273), (269, 270, 273), (264, 261, 273), (272, 269, 273), (262, 263, 273), (270, 271, 273), (263, 264, 273), (257, 258, 273), (302, 464, 562, 477), (122, 124, 275, 274), (146, 277, 282, 279), (418, 122, 274, 422), (350, 279, 282, 351), (424, 275, 281, 428), (347, 146, 279, 350), (275, 124, 278, 281), (464, 302, 303, 466), (303, 122, 495, 494), (453, 455, 522, 520), (359, 358, 509, 511), (297, 298, 481, 480), (414, 431, 498, 541), (458, 456, 558, 559), (358, 357, 507, 509), (299, 300, 478, 479), (430, 415, 474, 545), (457, 459, 526, 524), (357, 356, 505, 507), (300, 301, 476, 478), (452, 450, 555, 556), (356, 355, 503, 505), (301, 302, 477, 476), (117, 115, 469, 471), (451, 453, 520, 518), (352, 353, 304, 323), (87, 88, 286, 285), (134, 133, 310, 311), (100, 102, 293, 292), (135, 134, 311, 312), (98, 100, 292, 291), (136, 135, 312, 313), (110, 112, 298, 297), (137, 136, 313, 314), (86, 87, 285, 284), (138, 137, 314, 315), (96, 98, 291, 290), (108, 110, 297, 296), (141, 140, 317, 318), (112, 114, 299, 298), (120, 122, 303, 302), (139, 138, 315, 316), (94, 96, 290, 289), (375, 86, 284, 415), (127, 148, 323, 304), (106, 108, 296, 295), (32, 100, 292, 283), (140, 139, 316, 317), (148, 325, 352, 323), (355, 354, 501, 503), (304, 353, 354, 305), (305, 354, 355, 306), (306, 355, 356, 307), (307, 356, 357, 308), (308, 357, 358, 309), (309, 358, 359, 310), (310, 359, 360, 311), (311, 360, 361, 312), (312, 361, 362, 313), (313, 362, 363, 314), (314, 363, 364, 315), (317, 366, 367, 318), (315, 364, 365, 316), (316, 365, 366, 317), (318, 367, 368, 319), (319, 368, 369, 320), (320, 369, 370, 321), (321, 370, 371, 322), (421, 347, 350, 427), (277, 349, 351, 282), (427, 350, 351, 429), (145, 345, 348, 276), (276, 348, 349, 277), (417, 374, 325, 344), (376, 326, 327, 378), (372, 324, 326, 376), (378, 327, 328, 380), (380, 328, 329, 382), (382, 329, 330, 384), (388, 332, 333, 390), (384, 330, 331, 386), (386, 331, 332, 388), (390, 333, 334, 392), (396, 336, 337, 398), (392, 334, 335, 394), (394, 335, 336, 396), (398, 337, 338, 400), (450, 448, 554, 555), (400, 338, 339, 402), (406, 341, 342, 408), (404, 340, 341, 406), (410, 343, 346, 412), (408, 342, 343, 410), (126, 147, 324, 344), (354, 353, 499, 501), (449, 451, 518, 516), (418, 419, 467, 466), (121, 409, 411, 123), (409, 408, 410, 411), (123, 411, 413, 125), (411, 410, 412, 413), (117, 405, 407, 119), (405, 404, 406, 407), (119, 407, 409, 121), (407, 406, 408, 409), (113, 401, 403, 115), (401, 400, 402, 403), (353, 352, 536, 499), (403, 402, 404, 405), (111, 399, 401, 113), (399, 398, 400, 401), (107, 395, 397, 109), (395, 394, 396, 397), (105, 393, 395, 107), (393, 392, 394, 395), (109, 397, 399, 111), (397, 396, 398, 399), (103, 391, 393, 105), (391, 390, 392, 393), (99, 387, 389, 101), (387, 386, 388, 389), (97, 385, 387, 99), (385, 384, 386, 387), (101, 389, 391, 103), (389, 388, 390, 391), (95, 383, 385, 97), (383, 382, 384, 385), (93, 381, 383, 95), (381, 380, 382, 383), (91, 379, 381, 93), (379, 378, 380, 381), (85, 373, 377, 89), (373, 372, 376, 377), (89, 377, 379, 91), (377, 376, 378, 379), (84, 86, 375, 416), (416, 375, 374, 417), (278, 426, 428, 281), (426, 427, 429, 428), (124, 420, 426, 278), (420, 421, 427, 426), (415, 284, 475, 474), (415, 430, 431, 414), (325, 374, 414, 352), (374, 375, 415, 414), (340, 404, 540, 538), (431, 430, 432, 433), (448, 446, 553, 554), (433, 432, 434, 435), (447, 449, 516, 514), (435, 434, 436, 437), (419, 345, 497, 496), (437, 436, 438, 439), (371, 467, 534, 535), (439, 438, 440, 441), (404, 402, 539, 540), (441, 440, 442, 443), (402, 339, 537, 539), (443, 442, 444, 445), (446, 444, 552, 553), (445, 444, 446, 447), (424, 422, 543, 544), (447, 446, 448, 449), (465, 370, 533, 532), (449, 448, 450, 451), (403, 405, 470, 468), (451, 450, 452, 453), (445, 447, 514, 512), (457, 456, 458, 459), (444, 442, 551, 552), (453, 452, 454, 455), (443, 445, 512, 510), (455, 454, 456, 457), (284, 285, 493, 475), (459, 458, 460, 461), (442, 440, 550, 551), (461, 460, 462, 463), (275, 424, 544, 473), (463, 462, 464, 465), (370, 465, 467, 371), (465, 464, 466, 467), (349, 425, 429, 351), (425, 424, 428, 429), (345, 419, 423, 348), (419, 418, 422, 423), (348, 423, 425, 349), (423, 422, 424, 425), (344, 324, 372, 417), (417, 372, 373, 416), (512, 514, 610, 608), (474, 475, 571, 570), (527, 525, 621, 623), (552, 551, 647, 648), (472, 473, 569, 568), (521, 519, 615, 617), (510, 512, 608, 606), (471, 469, 565, 567), (519, 517, 613, 615), (551, 550, 646, 647), (470, 471, 567, 566), (517, 515, 611, 613), (508, 510, 606, 604), (469, 468, 564, 565), (515, 513, 609, 611), (550, 549, 645, 646), (513, 511, 607, 609), (506, 508, 604, 602), (544, 543, 639, 640), (496, 497, 593, 592), (511, 509, 605, 607), (549, 548, 644, 645), (562, 561, 657, 658), (494, 495, 591, 590), (509, 507, 603, 605), (504, 506, 602, 600), (530, 532, 628, 626), (475, 493, 589, 571), (507, 505, 601, 603), (548, 547, 643, 644), (561, 560, 656, 657), (493, 492, 588, 589), (505, 503, 599, 601), (502, 504, 600, 598), (528, 530, 626, 624), (492, 491, 587, 588), (503, 501, 597, 599), (547, 546, 642, 643), (560, 559, 655, 656), (491, 490, 586, 587), (501, 499, 595, 597), (296, 297, 480, 482), (360, 359, 511, 513), (454, 452, 556, 557), (298, 299, 479, 481), (361, 360, 513, 515), (455, 457, 524, 522), (431, 433, 500, 498), (466, 303, 494, 563), (362, 361, 515, 517), (115, 403, 468, 469), (295, 296, 482, 483), (274, 275, 473, 472), (456, 454, 557, 558), (352, 414, 541, 536), (432, 430, 545, 546), (363, 362, 517, 519), (294, 295, 483, 484), (459, 461, 528, 526), (433, 435, 502, 500), (418, 466, 563, 542), (364, 363, 519, 521), (405, 117, 471, 470), (293, 294, 484, 485), (460, 458, 559, 560), (434, 432, 546, 547), (339, 340, 538, 537), (467, 419, 496, 534), (292, 293, 485, 486), (367, 366, 525, 527), (461, 463, 530, 528), (435, 437, 504, 502), (291, 292, 486, 487), (365, 364, 521, 523), (462, 460, 560, 561), (122, 418, 542, 495), (436, 434, 547, 548), (290, 291, 487, 488), (366, 365, 523, 525), (463, 465, 532, 530), (437, 439, 506, 504), (289, 290, 488, 489), (368, 367, 527, 529), (464, 462, 561, 562), (438, 436, 548, 549), (288, 289, 489, 490), (369, 368, 529, 531), (439, 441, 508, 506), (287, 288, 490, 491), (370, 369, 531, 533), (422, 274, 472, 543), (440, 438, 549, 550), (286, 287, 491, 492), (441, 443, 510, 508), (345, 371, 535, 497), (285, 286, 492, 493), (639, 568, 569, 640), (657, 572, 573, 658), (656, 574, 572, 657), (655, 575, 574, 656), (653, 576, 577, 654), (652, 578, 576, 653), (654, 577, 575, 655), (651, 579, 578, 652), (650, 580, 579, 651), (649, 581, 580, 650), (648, 582, 581, 649), (647, 583, 582, 648), (646, 584, 583, 647), (645, 585, 584, 646), (644, 586, 585, 645), (643, 587, 586, 644), (642, 588, 587, 643), (641, 589, 588, 642), (637, 594, 595, 632), (635, 633, 634, 636), (592, 593, 631, 630), (591, 638, 659, 590), (565, 564, 566, 567), (571, 589, 641, 570), (595, 594, 596, 597), (597, 596, 598, 599), (599, 598, 600, 601), (601, 600, 602, 603), (603, 602, 604, 605), (605, 604, 606, 607), (607, 606, 608, 609), (609, 608, 610, 611), (611, 610, 612, 613), (613, 612, 614, 615), (615, 614, 616, 617), (621, 620, 622, 623), (617, 616, 618, 619), (619, 618, 620, 621), (623, 622, 624, 625), (625, 624, 626, 627), (627, 626, 628, 629), (523, 521, 617, 619), (476, 477, 573, 572), (553, 552, 648, 649), (525, 523, 619, 621), (478, 476, 572, 574), (514, 516, 612, 610), (529, 527, 623, 625), (479, 478, 574, 575), (554, 553, 649, 650), (531, 529, 625, 627), (480, 481, 577, 576), (516, 518, 614, 612), (562, 658, 672, 673), (533, 531, 627, 629), (482, 480, 576, 578), (555, 554, 650, 651), (563, 494, 590, 659), (537, 538, 634, 633), (481, 479, 575, 577), (518, 520, 616, 614), (542, 563, 659, 638), (497, 535, 631, 593), (483, 482, 578, 579), (556, 555, 651, 652), (534, 496, 592, 630), (539, 537, 633, 635), (484, 483, 579, 580), (524, 526, 622, 620), (468, 470, 566, 564), (538, 540, 636, 634), (485, 484, 580, 581), (559, 558, 654, 655), (540, 539, 635, 636), (536, 541, 637, 632), (486, 485, 581, 582), (520, 522, 618, 616), (545, 474, 570, 641), (495, 542, 638, 591), (487, 486, 582, 583), (557, 556, 652, 653), (637, 541, 677, 679), (543, 472, 568, 639), (533, 629, 663, 662), (488, 487, 583, 584), (522, 524, 620, 618), (498, 500, 596, 594), (473, 544, 640, 569), (535, 534, 630, 631), (489, 488, 584, 585), (558, 557, 653, 654), (546, 545, 641, 642), (499, 536, 632, 595), (490, 489, 585, 586), (526, 528, 624, 622), (500, 502, 598, 596), (662, 663, 667, 666), (532, 533, 662, 660), (628, 532, 660, 661), (629, 628, 661, 663), (667, 665, 669, 671), (660, 662, 666, 664), (663, 661, 665, 667), (661, 660, 664, 665), (668, 670, 671, 669), (665, 664, 668, 669), (666, 667, 671, 670), (664, 666, 670, 668), (674, 673, 672, 675), (573, 477, 674, 675), (477, 562, 673, 674), (658, 573, 675, 672), (677, 676, 678, 679), (541, 498, 676, 677), (498, 594, 678, 676), (594, 637, 679, 678), (680, 681, 683, 682), (682, 683, 687, 686), (686, 687, 685, 684), (684, 685, 681, 680), (682, 686, 684, 680), (687, 683, 681, 685), (688, 689, 691, 690), (690, 691, 695, 694), (694, 695, 693, 692), (692, 693, 689, 688), (690, 694, 692, 688), (695, 691, 689, 693), (696, 697, 699, 698), (698, 699, 703, 702), (702, 703, 701, 700), (700, 701, 697, 696), (698, 702, 700, 696), (703, 699, 697, 701), (704, 705, 707, 706), (706, 707, 711, 710), (710, 711, 709, 708), (708, 709, 705, 704), (706, 710, 708, 704), (711, 707, 705, 709), (712, 713, 715, 714), (714, 715, 719, 718), (718, 719, 717, 716), (716, 717, 713, 712), (714, 718, 716, 712), (719, 715, 713, 717), (720, 721, 723, 722), (722, 723, 727, 726), (726, 727, 725, 724), (724, 725, 721, 720), (722, 726, 724, 720), (727, 723, 721, 725), (728, 729, 731, 730), (730, 731, 735, 734), (734, 735, 733, 732), (732, 733, 729, 728), (730, 734, 732, 728), (735, 731, 729, 733), (736, 737, 739, 738), (738, 739, 743, 742), (742, 743, 741, 740), (740, 741, 737, 736), (738, 742, 740, 736), (743, 739, 737, 741), (744, 745, 747, 746), (746, 747, 751, 750), (750, 751, 749, 748), (748, 749, 745, 744), (746, 750, 748, 744), (751, 747, 745, 749), (752, 753, 755, 754), (754, 755, 759, 758), (758, 759, 757, 756), (756, 757, 753, 752), (754, 758, 756, 752), (759, 755, 753, 757), (760, 761, 763, 762), (762, 763, 767, 766), (766, 767, 765, 764), (764, 765, 761, 760), (762, 766, 764, 760), (767, 763, 761, 765), (768, 769, 771, 770), (770, 771, 775, 774), (774, 775, 773, 772), (772, 773, 769, 768), (770, 774, 772, 768), (775, 771, 769, 773), (776, 777, 779, 778), (778, 779, 783, 782), (782, 783, 781, 780), (780, 781, 777, 776), (778, 782, 780, 776), (783, 779, 777, 781), (784, 785, 787, 786), (786, 787, 791, 790), (790, 791, 789, 788), (788, 789, 785, 784), (786, 790, 788, 784), (791, 787, 785, 789), (792, 793, 795, 794), (794, 795, 799, 798), (798, 799, 797, 796), (796, 797, 793, 792), (794, 798, 796, 792), (799, 795, 793, 797), (800, 801, 803, 802), (802, 803, 807, 806), (806, 807, 805, 804), (804, 805, 801, 800), (802, 806, 804, 800), (807, 803, 801, 805), (808, 809, 811, 810), (810, 811, 815, 814), (814, 815, 813, 812), (812, 813, 809, 808), (810, 814, 812, 808), (815, 811, 809, 813), (816, 817, 819, 818), (818, 819, 823, 822), (822, 823, 821, 820), (820, 821, 817, 816), (818, 822, 820, 816), (823, 819, 817, 821)])
_uv = me_cube_007.uv_layers.new(name='UVMap')
_uv.uv.foreach_set('vector', [0.5, 0.125, 0.625, 0.125, 0.625, 0.25, 0.5, 0.25, 0.5, 0.25, 0.625, 0.25, 0.625, 0.5, 0.5, 0.5, 0.5, 0.625, 0.625, 0.625, 0.625, 0.75, 0.5, 0.75, 0.5, 0.75, 0.625, 0.75, 0.625, 1.0, 0.5, 1.0, 0.125, 0.625, 0.5, 0.625, 0.5, 0.75, 0.125, 0.75, 0.8662, 0.625, 0.8662, 0.7412, 0.8662, 0.7412, 0.8662, 0.625, 0.625, 0.5, 0.875, 0.5, 0.8662, 0.5088, 0.6338, 0.5088, 0.875, 0.625, 0.875, 0.75, 0.8662, 0.7412, 0.8662, 0.625, 0.875, 0.75, 0.625, 0.75, 0.6338, 0.7412, 0.8662, 0.7412, 0.625, 0.625, 0.625, 0.5, 0.6338, 0.5088, 0.6338, 0.625, 0.8573, 0.7323, 0.6427, 0.7323, 0.6427, 0.7323, 0.8573, 0.7323, 0.6338, 0.5088, 0.8662, 0.5088, 0.8662, 0.5088, 0.6338, 0.5088, 0.8662, 0.7412, 0.6338, 0.7412, 0.6338, 0.7412, 0.8662, 0.7412, 0.6338, 0.625, 0.6338, 0.5088, 0.6338, 0.5088, 0.6338, 0.625, 0.6338, 0.5088, 0.8662, 0.5088, 0.8573, 0.5177, 0.6427, 0.5177, 0.8662, 0.625, 0.8662, 0.7412, 0.8573, 0.7323, 0.8573, 0.625, 0.8662, 0.7412, 0.6338, 0.7412, 0.6427, 0.7323, 0.8573, 0.7323, 0.6338, 0.625, 0.6338, 0.5088, 0.6427, 0.5177, 0.6427, 0.625, 0.6515, 0.5265, 0.8485, 0.5265, 0.8485, 0.5265, 0.6515, 0.5265, 0.6427, 0.625, 0.6427, 0.5177, 0.6427, 0.5177, 0.6427, 0.625, 0.8573, 0.625, 0.8573, 0.7323, 0.8573, 0.7323, 0.8573, 0.625, 0.6427, 0.5177, 0.8573, 0.5177, 0.8573, 0.5177, 0.6427, 0.5177, 0.6427, 0.5177, 0.8573, 0.5177, 0.8485, 0.5265, 0.6515, 0.5265, 0.8573, 0.625, 0.8573, 0.7323, 0.8485, 0.7235, 0.8485, 0.625, 0.8573, 0.7323, 0.6427, 0.7323, 0.6515, 0.7235, 0.8485, 0.7235, 0.6427, 0.625, 0.6427, 0.5177, 0.6515, 0.5265, 0.6515, 0.625, 0.8396, 0.625, 0.8396, 0.7146, 0.8396, 0.7146, 0.8396, 0.625, 0.8485, 0.7235, 0.6515, 0.7235, 0.6515, 0.7235, 0.8485, 0.7235, 0.6515, 0.625, 0.6515, 0.5265, 0.6515, 0.5265, 0.6515, 0.625, 0.8485, 0.625, 0.8485, 0.7235, 0.8485, 0.7235, 0.8485, 0.625, 0.6515, 0.5265, 0.8485, 0.5265, 0.8396, 0.5354, 0.6604, 0.5354, 0.8485, 0.625, 0.8485, 0.7235, 0.8396, 0.7146, 0.8396, 0.625, 0.8485, 0.7235, 0.6515, 0.7235, 0.6604, 0.7146, 0.8396, 0.7146, 0.6515, 0.625, 0.6515, 0.5265, 0.6604, 0.5354, 0.6604, 0.625, 0.8308, 0.7058, 0.6692, 0.7058, 0.6692, 0.7058, 0.8308, 0.7058, 0.6604, 0.5354, 0.8396, 0.5354, 0.8396, 0.5354, 0.6604, 0.5354, 0.8396, 0.7146, 0.6604, 0.7146, 0.6604, 0.7146, 0.8396, 0.7146, 0.6604, 0.625, 0.6604, 0.5354, 0.6604, 0.5354, 0.6604, 0.625, 0.6604, 0.5354, 0.8396, 0.5354, 0.8308, 0.5442, 0.6692, 0.5442, 0.8396, 0.625, 0.8396, 0.7146, 0.8308, 0.7058, 0.8308, 0.625, 0.8396, 0.7146, 0.6604, 0.7146, 0.6692, 0.7058, 0.8308, 0.7058, 0.6604, 0.625, 0.6604, 0.5354, 0.6692, 0.5442, 0.6692, 0.625, 0.822, 0.625, 0.822, 0.697, 0.822, 0.697, 0.822, 0.625, 0.6692, 0.625, 0.6692, 0.5442, 0.6692, 0.5442, 0.6692, 0.625, 0.8308, 0.625, 0.8308, 0.7058, 0.8308, 0.7058, 0.8308, 0.625, 0.6692, 0.5442, 0.8308, 0.5442, 0.8308, 0.5442, 0.6692, 0.5442, 0.6692, 0.5442, 0.8308, 0.5442, 0.822, 0.553, 0.678, 0.553, 0.8308, 0.625, 0.8308, 0.7058, 0.822, 0.697, 0.822, 0.625, 0.8308, 0.7058, 0.6692, 0.7058, 0.678, 0.697, 0.822, 0.697, 0.6692, 0.625, 0.6692, 0.5442, 0.678, 0.553, 0.678, 0.625, 0.6869, 0.625, 0.6869, 0.5619, 0.6869, 0.5619, 0.6869, 0.625, 0.678, 0.553, 0.822, 0.553, 0.822, 0.553, 0.678, 0.553, 0.822, 0.697, 0.678, 0.697, 0.678, 0.697, 0.822, 0.697, 0.678, 0.625, 0.678, 0.553, 0.678, 0.553, 0.678, 0.625, 0.678, 0.553, 0.822, 0.553, 0.8131, 0.5619, 0.6869, 0.5619, 0.822, 0.625, 0.822, 0.697, 0.8131, 0.6881, 0.8131, 0.625, 0.822, 0.697, 0.678, 0.697, 0.6869, 0.6881, 0.8131, 0.6881, 0.678, 0.625, 0.678, 0.553, 0.6869, 0.5619, 0.6869, 0.625, 0.8131, 0.625, 0.8131, 0.6881, 0.8131, 0.6881, 0.8131, 0.625, 0.8131, 0.625, 0.8131, 0.6881, 0.8131, 0.6881, 0.8131, 0.625, 0.6869, 0.5619, 0.8131, 0.5619, 0.8131, 0.5619, 0.6869, 0.5619, 0.8131, 0.6881, 0.6869, 0.6881, 0.6869, 0.6881, 0.8131, 0.6881, 0.8043, 0.625, 0.8043, 0.6793, 0.8043, 0.6793, 0.8043, 0.625, 0.6869, 0.5619, 0.8131, 0.5619, 0.8131, 0.5619, 0.6869, 0.5619, 0.8131, 0.6881, 0.6869, 0.6881, 0.6869, 0.6881, 0.8131, 0.6881, 0.6869, 0.625, 0.6869, 0.5619, 0.6869, 0.5619, 0.6869, 0.625, 0.6869, 0.5619, 0.8131, 0.5619, 0.8043, 0.5707, 0.6957, 0.5707, 0.8131, 0.625, 0.8131, 0.6881, 0.8043, 0.6793, 0.8043, 0.625, 0.8131, 0.6881, 0.6869, 0.6881, 0.6957, 0.6793, 0.8043, 0.6793, 0.6869, 0.625, 0.6869, 0.5619, 0.6957, 0.5707, 0.6957, 0.625, 0.7866, 0.625, 0.7866, 0.6616, 0.7866, 0.6616, 0.7866, 0.6342, 0.7866, 0.625, 0.6957, 0.5707, 0.8043, 0.5707, 0.8043, 0.5707, 0.6957, 0.5707, 0.8043, 0.6793, 0.6957, 0.6793, 0.6957, 0.6793, 0.8043, 0.6793, 0.6957, 0.625, 0.6957, 0.5707, 0.6957, 0.5707, 0.6957, 0.625, 0.6957, 0.5707, 0.8043, 0.5707, 0.7866, 0.5884, 0.7134, 0.5884, 0.8043, 0.625, 0.8043, 0.6793, 0.7866, 0.6616, 0.7866, 0.625, 0.8043, 0.6793, 0.6957, 0.6793, 0.7134, 0.6616, 0.7866, 0.6616, 0.6957, 0.625, 0.6957, 0.5707, 0.7134, 0.5884, 0.7134, 0.625, 0.7683, 0.6342, 0.7866, 0.6342, 0.7866, 0.6342, 0.7683, 0.6342, 0.7134, 0.5884, 0.7866, 0.5884, 0.7866, 0.5884, 0.7683, 0.5884, 0.7317, 0.5884, 0.7134, 0.5884, 0.7866, 0.6616, 0.7134, 0.6616, 0.7134, 0.6616, 0.7317, 0.6616, 0.7683, 0.6616, 0.7866, 0.6616, 0.7134, 0.625, 0.7134, 0.5884, 0.7134, 0.5884, 0.7134, 0.6158, 0.7134, 0.625, 0.7134, 0.625, 0.7134, 0.625, 0.7134, 0.625, 0.7134, 0.625, 0.6515, 0.625, 0.6515, 0.625, 0.6515, 0.625, 0.6515, 0.625, 0.8043, 0.5707, 0.8043, 0.625, 0.7866, 0.625, 0.7866, 0.5884, 0.6338, 0.625, 0.6338, 0.625, 0.6338, 0.625, 0.6338, 0.625, 0.7866, 0.5884, 0.7866, 0.625, 0.7866, 0.625, 0.7866, 0.6158, 0.7866, 0.5884, 0.6869, 0.625, 0.6869, 0.625, 0.6869, 0.625, 0.6869, 0.625, 0.8131, 0.5619, 0.8131, 0.625, 0.8043, 0.625, 0.8043, 0.5707, 0.6604, 0.625, 0.6692, 0.625, 0.6692, 0.625, 0.6604, 0.625, 0.8043, 0.5707, 0.8043, 0.625, 0.8043, 0.625, 0.8043, 0.5707, 0.8131, 0.5619, 0.8131, 0.625, 0.8131, 0.625, 0.8131, 0.5619, 0.8131, 0.5619, 0.8131, 0.625, 0.8131, 0.625, 0.8131, 0.5619, 0.6515, 0.625, 0.6427, 0.625, 0.6427, 0.625, 0.6515, 0.625, 0.822, 0.553, 0.822, 0.625, 0.8131, 0.625, 0.8131, 0.5619, 0.7134, 0.625, 0.7134, 0.625, 0.7134, 0.625, 0.7134, 0.625, 0.7134, 0.625, 0.6957, 0.625, 0.6957, 0.625, 0.7134, 0.625, 0.6427, 0.625, 0.6427, 0.625, 0.6427, 0.625, 0.6427, 0.625, 0.8308, 0.5442, 0.8308, 0.625, 0.822, 0.625, 0.822, 0.553, 0.8308, 0.5442, 0.8308, 0.625, 0.8308, 0.625, 0.8308, 0.5442, 0.6338, 0.625, 0.6427, 0.625, 0.6427, 0.625, 0.6338, 0.625, 0.822, 0.553, 0.822, 0.625, 0.822, 0.625, 0.822, 0.553, 0.6957, 0.625, 0.6957, 0.625, 0.6957, 0.625, 0.6957, 0.625, 0.8396, 0.5354, 0.8396, 0.625, 0.8308, 0.625, 0.8308, 0.5442, 0.6869, 0.625, 0.6957, 0.625, 0.6957, 0.625, 0.6869, 0.625, 0.6692, 0.625, 0.6692, 0.625, 0.6692, 0.625, 0.6692, 0.625, 0.8485, 0.5265, 0.8485, 0.625, 0.8396, 0.625, 0.8396, 0.5354, 0.8485, 0.5265, 0.8485, 0.625, 0.8485, 0.625, 0.8485, 0.5265, 0.6427, 0.625, 0.6338, 0.625, 0.6338, 0.625, 0.6427, 0.625, 0.8396, 0.5354, 0.8396, 0.625, 0.8396, 0.625, 0.8396, 0.5354, 0.6427, 0.625, 0.6427, 0.625, 0.6427, 0.625, 0.6427, 0.625, 0.8573, 0.5177, 0.8573, 0.625, 0.8485, 0.625, 0.8485, 0.5265, 0.8573, 0.5177, 0.8573, 0.625, 0.8573, 0.625, 0.8573, 0.5177, 0.6957, 0.625, 0.6869, 0.625, 0.6869, 0.625, 0.6957, 0.625, 0.6338, 0.625, 0.6338, 0.625, 0.6338, 0.625, 0.6338, 0.625, 0.8662, 0.5088, 0.8662, 0.625, 0.8573, 0.625, 0.8573, 0.5177, 0.6869, 0.625, 0.6869, 0.625, 0.6869, 0.625, 0.6869, 0.625, 0.6957, 0.625, 0.6957, 0.625, 0.6957, 0.625, 0.6957, 0.625, 0.875, 0.5, 0.875, 0.625, 0.8662, 0.625, 0.8662, 0.5088, 0.8662, 0.5088, 0.8662, 0.625, 0.8662, 0.625, 0.8662, 0.5088, 0.125, 0.5, 0.5, 0.5, 0.5, 0.625, 0.125, 0.625, 0.5, 0.5, 0.625, 0.5, 0.625, 0.625, 0.5, 0.625, 0.5, 0.125, 0.625, 0.125, 0.625, 0.125, 0.5, 0.125, 0.5, 0.0, 0.625, 0.0, 0.625, 0.125, 0.5, 0.125, 0.625, 0.75, 0.625, 0.625, 0.6338, 0.625, 0.6338, 0.7412, 0.6338, 0.7412, 0.6338, 0.625, 0.6338, 0.625, 0.6338, 0.7412, 0.6338, 0.7412, 0.6338, 0.625, 0.6427, 0.625, 0.6427, 0.7323, 0.6427, 0.7323, 0.6427, 0.625, 0.6427, 0.625, 0.6427, 0.7323, 0.6427, 0.7323, 0.6427, 0.625, 0.6515, 0.625, 0.6515, 0.7235, 0.6515, 0.7235, 0.6515, 0.625, 0.6515, 0.625, 0.6515, 0.7235, 0.6515, 0.7235, 0.6515, 0.625, 0.6604, 0.625, 0.6604, 0.7146, 0.6604, 0.7146, 0.6604, 0.625, 0.6604, 0.625, 0.6604, 0.7146, 0.6604, 0.7146, 0.6604, 0.625, 0.6692, 0.625, 0.6692, 0.7058, 0.6692, 0.7058, 0.6692, 0.625, 0.6692, 0.625, 0.6692, 0.7058, 0.6692, 0.7058, 0.6692, 0.625, 0.678, 0.625, 0.678, 0.697, 0.6869, 0.6881, 0.6869, 0.625, 0.6869, 0.625, 0.6869, 0.6881, 0.678, 0.697, 0.678, 0.625, 0.678, 0.625, 0.678, 0.697, 0.678, 0.697, 0.678, 0.625, 0.6869, 0.625, 0.6869, 0.6881, 0.6869, 0.6881, 0.6869, 0.625, 0.6869, 0.625, 0.6869, 0.6881, 0.6869, 0.6881, 0.6869, 0.625, 0.6957, 0.625, 0.6957, 0.6793, 0.6957, 0.6793, 0.6957, 0.625, 0.6957, 0.625, 0.6957, 0.6793, 0.6957, 0.6793, 0.6957, 0.625, 0.7134, 0.625, 0.7134, 0.6616, 0.7134, 0.6616, 0.7134, 0.625, 0.7134, 0.625, 0.7134, 0.6342, 0.7134, 0.6616, 0.8043, 0.625, 0.8043, 0.625, 0.7866, 0.625, 0.7866, 0.625, 0.7866, 0.625, 0.7866, 0.625, 0.7866, 0.625, 0.7866, 0.625, 0.8131, 0.625, 0.8131, 0.625, 0.8043, 0.625, 0.8043, 0.625, 0.8043, 0.625, 0.8043, 0.625, 0.8043, 0.625, 0.8043, 0.625, 0.8131, 0.625, 0.8131, 0.625, 0.8131, 0.625, 0.8131, 0.625, 0.8131, 0.625, 0.8131, 0.625, 0.8131, 0.625, 0.8131, 0.625, 0.822, 0.625, 0.822, 0.625, 0.8131, 0.625, 0.8131, 0.625, 0.8308, 0.625, 0.8308, 0.625, 0.822, 0.625, 0.822, 0.625, 0.8308, 0.625, 0.8308, 0.625, 0.8308, 0.625, 0.8308, 0.625, 0.822, 0.625, 0.822, 0.625, 0.822, 0.625, 0.822, 0.625, 0.8396, 0.625, 0.8396, 0.625, 0.8308, 0.625, 0.8308, 0.625, 0.8485, 0.625, 0.8485, 0.625, 0.8396, 0.625, 0.8396, 0.625, 0.8485, 0.625, 0.8485, 0.625, 0.8485, 0.625, 0.8485, 0.625, 0.8396, 0.625, 0.8396, 0.625, 0.8396, 0.625, 0.8396, 0.625, 0.8573, 0.625, 0.8573, 0.625, 0.8485, 0.625, 0.8485, 0.625, 0.8573, 0.625, 0.8573, 0.625, 0.8573, 0.625, 0.8573, 0.625, 0.8662, 0.625, 0.8662, 0.625, 0.8573, 0.625, 0.8573, 0.625, 0.875, 0.625, 0.875, 0.625, 0.8662, 0.625, 0.8662, 0.625, 0.8662, 0.625, 0.8662, 0.625, 0.8662, 0.625, 0.8662, 0.625, 0.125, 0.625, 0.5, 0.625, 0.5, 0.625, 0.125, 0.625, 0.6338, 0.625, 0.625, 0.625, 0.625, 0.625, 0.6338, 0.625, 0.7317, 0.6342, 0.7317, 0.6158, 0.7317, 0.6158, 0.7317, 0.6342, 0.7866, 0.6158, 0.7683, 0.6158, 0.7683, 0.6158, 0.7866, 0.6158, 0.7317, 0.5884, 0.7317, 0.6158, 0.7317, 0.6158, 0.7317, 0.5884, 0.7317, 0.6158, 0.7683, 0.6158, 0.7683, 0.6158, 0.7317, 0.6158, 0.7866, 0.6616, 0.7683, 0.6616, 0.7683, 0.6616, 0.7866, 0.6616, 0.7683, 0.6342, 0.7683, 0.6616, 0.7317, 0.6616, 0.7317, 0.6342, 0.7683, 0.6616, 0.7683, 0.6342, 0.7683, 0.6342, 0.7683, 0.6616, 0.7134, 0.6616, 0.7134, 0.6342, 0.7134, 0.6342, 0.7134, 0.6616, 0.7866, 0.5884, 0.7866, 0.6158, 0.7866, 0.6158, 0.7866, 0.5884, 0.7683, 0.5884, 0.7683, 0.5884, 0.7683, 0.6158, 0.7683, 0.6158, 0.7317, 0.5884, 0.7683, 0.5884, 0.7683, 0.6158, 0.7317, 0.6158, 0.7683, 0.6158, 0.7683, 0.6342, 0.7683, 0.6342, 0.7683, 0.6158, 0.7866, 0.625, 0.7866, 0.6342, 0.7683, 0.6342, 0.7683, 0.6158, 0.7866, 0.6158, 0.7866, 0.625, 0.7866, 0.625, 0.7866, 0.625, 0.7866, 0.625, 0.7866, 0.6616, 0.7866, 0.6616, 0.7866, 0.6342, 0.7866, 0.6342, 0.7317, 0.6158, 0.7317, 0.6342, 0.7134, 0.6342, 0.7134, 0.625, 0.7134, 0.625, 0.7134, 0.625, 0.7134, 0.625, 0.7134, 0.625, 0.7134, 0.6158, 0.7866, 0.6342, 0.7866, 0.6342, 0.7866, 0.6342, 0.7866, 0.6342, 0.7683, 0.6616, 0.7683, 0.6342, 0.7683, 0.6342, 0.7683, 0.6616, 0.7134, 0.5884, 0.7317, 0.5884, 0.7317, 0.5884, 0.7134, 0.5884, 0.7317, 0.6616, 0.7134, 0.6616, 0.7134, 0.6616, 0.7317, 0.6616, 0.7683, 0.6342, 0.7317, 0.6342, 0.7317, 0.6342, 0.7683, 0.6342, 0.7134, 0.5884, 0.7134, 0.5884, 0.7134, 0.6158, 0.7134, 0.6158, 0.7317, 0.6342, 0.7317, 0.6616, 0.7317, 0.6616, 0.7317, 0.6342, 0.7683, 0.5884, 0.7866, 0.5884, 0.7866, 0.5884, 0.7683, 0.5884, 0.7134, 0.6342, 0.7317, 0.6342, 0.7317, 0.6342, 0.7134, 0.6342, 0.7317, 0.6616, 0.7134, 0.6616, 0.7134, 0.6616, 0.7317, 0.6616, 0.7317, 0.6158, 0.7134, 0.6158, 0.7134, 0.6158, 0.7317, 0.6158, 0.7134, 0.5884, 0.7317, 0.5884, 0.7317, 0.5884, 0.7134, 0.5884, 0.7683, 0.6158, 0.7683, 0.6342, 0.7317, 0.6342, 0.7317, 0.6158, 0.7181, 0.6413, 0.727, 0.6413, 0.727, 0.6413, 0.7181, 0.6413, 0.7819, 0.6086, 0.773, 0.6086, 0.773, 0.6086, 0.7819, 0.6086, 0.727, 0.6413, 0.727, 0.6545, 0.727, 0.6545, 0.727, 0.6413, 0.7181, 0.6087, 0.7181, 0.5955, 0.7181, 0.5955, 0.7181, 0.6087, 0.7866, 0.6616, 0.7683, 0.6616, 0.7683, 0.6616, 0.7866, 0.6616, 0.7317, 0.6342, 0.7317, 0.6342, 0.7317, 0.6342, 0.7317, 0.6342, 0.7134, 0.6616, 0.7134, 0.6342, 0.7134, 0.6342, 0.7134, 0.6616, 0.7317, 0.6342, 0.7317, 0.6616, 0.7317, 0.6616, 0.7317, 0.6342, 0.7866, 0.5884, 0.7866, 0.6158, 0.7866, 0.6158, 0.7866, 0.5884, 0.7317, 0.5884, 0.7317, 0.6158, 0.7317, 0.6158, 0.7317, 0.5884, 0.7134, 0.6158, 0.7134, 0.5884, 0.7134, 0.5884, 0.7134, 0.6158, 0.7317, 0.6158, 0.7134, 0.6158, 0.7134, 0.6158, 0.7317, 0.6158, 0.7866, 0.6342, 0.7866, 0.6616, 0.7866, 0.6616, 0.7866, 0.6342, 0.7683, 0.6158, 0.7683, 0.5884, 0.7683, 0.5884, 0.7683, 0.6158, 0.7683, 0.5884, 0.7866, 0.5884, 0.7866, 0.5884, 0.7683, 0.5884, 0.7866, 0.6158, 0.7683, 0.6158, 0.7683, 0.6158, 0.7866, 0.6158, 0.7683, 0.6342, 0.7866, 0.6342, 0.7866, 0.6342, 0.7683, 0.6342, 0.7683, 0.6342, 0.7683, 0.6342, 0.7683, 0.6342, 0.7683, 0.6342, 0.7866, 0.6342, 0.7683, 0.6342, 0.7683, 0.6342, 0.7866, 0.6342, 0.7134, 0.6342, 0.7317, 0.6342, 0.7317, 0.6342, 0.7134, 0.6342, 0.7317, 0.6342, 0.7134, 0.6342, 0.7134, 0.6342, 0.7317, 0.6342, 0.7134, 0.6342, 0.7134, 0.6342, 0.7134, 0.6342, 0.7134, 0.6342, 0.7134, 0.6342, 0.7317, 0.6342, 0.7317, 0.6342, 0.7134, 0.6342, 0.7683, 0.6158, 0.7683, 0.6158, 0.7683, 0.6158, 0.7683, 0.6158, 0.7683, 0.6158, 0.7683, 0.6158, 0.7683, 0.6158, 0.7683, 0.6158, 0.7866, 0.6158, 0.7866, 0.6158, 0.7683, 0.6158, 0.7866, 0.6342, 0.7866, 0.6342, 0.7866, 0.6342, 0.7866, 0.6342, 0.7866, 0.6342, 0.7866, 0.6342, 0.7866, 0.6342, 0.7866, 0.6342, 0.7683, 0.6158, 0.7866, 0.6158, 0.7866, 0.6158, 0.7683, 0.6158, 0.7866, 0.6342, 0.7683, 0.6342, 0.7866, 0.6342, 0.7866, 0.6342, 0.7683, 0.6342, 0.7683, 0.6342, 0.7866, 0.6342, 0.7683, 0.6342, 0.7683, 0.6342, 0.7683, 0.6342, 0.7683, 0.6342, 0.7683, 0.6342, 0.7683, 0.6342, 0.7683, 0.6342, 0.7683, 0.6342, 0.7683, 0.6342, 0.7683, 0.6342, 0.7683, 0.6342, 0.7683, 0.6342, 0.7683, 0.6158, 0.7683, 0.6158, 0.7683, 0.6158, 0.7683, 0.6158, 0.7683, 0.6342, 0.7683, 0.6342, 0.7683, 0.6342, 0.7683, 0.6342, 0.7683, 0.6342, 0.7683, 0.6342, 0.7683, 0.6342, 0.7683, 0.6342, 0.7683, 0.6342, 0.7683, 0.6342, 0.7683, 0.6342, 0.7683, 0.6342, 0.7683, 0.6342, 0.7683, 0.6342, 0.7683, 0.6342, 0.7683, 0.6342, 0.7683, 0.6158, 0.7683, 0.6158, 0.7683, 0.6158, 0.7683, 0.6158, 0.7683, 0.6342, 0.7683, 0.6342, 0.7683, 0.6342, 0.7683, 0.6342, 0.7866, 0.6342, 0.7866, 0.6342, 0.7866, 0.6342, 0.7683, 0.6158, 0.7683, 0.6158, 0.7683, 0.6158, 0.7683, 0.6158, 0.7683, 0.6342, 0.7683, 0.6342, 0.7683, 0.6342, 0.7683, 0.6158, 0.7683, 0.6158, 0.7683, 0.6158, 0.7683, 0.6158, 0.7866, 0.6158, 0.7683, 0.6158, 0.7683, 0.6342, 0.7683, 0.6342, 0.7683, 0.6342, 0.7683, 0.6342, 0.7683, 0.6342, 0.7683, 0.6342, 0.7317, 0.6342, 0.7317, 0.6616, 0.727, 0.6545, 0.727, 0.6413, 0.7317, 0.6616, 0.7134, 0.6616, 0.7181, 0.6545, 0.727, 0.6545, 0.7134, 0.6616, 0.7134, 0.6342, 0.7181, 0.6413, 0.7181, 0.6545, 0.7134, 0.6342, 0.7317, 0.6342, 0.727, 0.6413, 0.7181, 0.6413, 0.7866, 0.6158, 0.7683, 0.6158, 0.773, 0.6086, 0.7819, 0.6086, 0.7683, 0.6158, 0.7683, 0.5884, 0.773, 0.5956, 0.773, 0.6086, 0.7683, 0.5884, 0.7866, 0.5884, 0.7819, 0.5956, 0.773, 0.5956, 0.7866, 0.5884, 0.7866, 0.6158, 0.7819, 0.6086, 0.7819, 0.5956, 0.7866, 0.6616, 0.7683, 0.6616, 0.773, 0.6545, 0.7819, 0.6545, 0.7683, 0.6616, 0.7683, 0.6342, 0.773, 0.6413, 0.773, 0.6545, 0.7683, 0.6342, 0.7866, 0.6342, 0.7819, 0.6413, 0.773, 0.6413, 0.7866, 0.6342, 0.7866, 0.6616, 0.7819, 0.6545, 0.7819, 0.6413, 0.7317, 0.5884, 0.7317, 0.6158, 0.727, 0.6087, 0.727, 0.5955, 0.7317, 0.6158, 0.7134, 0.6158, 0.7181, 0.6087, 0.727, 0.6087, 0.7134, 0.6158, 0.7134, 0.5884, 0.7181, 0.5955, 0.7181, 0.6087, 0.7134, 0.5884, 0.7317, 0.5884, 0.727, 0.5955, 0.7181, 0.5955, 0.7819, 0.6413, 0.7819, 0.6545, 0.7819, 0.6413, 0.7181, 0.6413, 0.727, 0.6413, 0.7181, 0.6413, 0.7819, 0.6545, 0.773, 0.6545, 0.7819, 0.6545, 0.7181, 0.6087, 0.7181, 0.5955, 0.7181, 0.6087, 0.7819, 0.6545, 0.773, 0.6545, 0.773, 0.6545, 0.7819, 0.6545, 0.7819, 0.5956, 0.7819, 0.6086, 0.7819, 0.6086, 0.7819, 0.5956, 0.727, 0.5955, 0.727, 0.6087, 0.727, 0.6087, 0.727, 0.5955, 0.727, 0.6545, 0.7181, 0.6545, 0.7181, 0.6545, 0.727, 0.6545, 0.7819, 0.6413, 0.7819, 0.6545, 0.7819, 0.6545, 0.7819, 0.6413, 0.773, 0.6086, 0.773, 0.5956, 0.773, 0.5956, 0.773, 0.6086, 0.7181, 0.5955, 0.727, 0.5955, 0.727, 0.5955, 0.7181, 0.5955, 0.7181, 0.6545, 0.7181, 0.6413, 0.7181, 0.6413, 0.7181, 0.6545, 0.773, 0.6545, 0.773, 0.6413, 0.773, 0.6413, 0.773, 0.6545, 0.773, 0.5956, 0.7819, 0.5956, 0.7819, 0.5956, 0.773, 0.5956, 0.727, 0.6087, 0.7181, 0.6087, 0.7181, 0.6087, 0.727, 0.6087, 0.773, 0.6413, 0.7819, 0.6413, 0.7819, 0.6413, 0.773, 0.6413, 0.727, 0.6545, 0.7181, 0.6545, 0.727, 0.6545, 0.773, 0.6545, 0.773, 0.6413, 0.773, 0.6545, 0.7181, 0.6545, 0.7181, 0.6413, 0.7181, 0.6545, 0.773, 0.6413, 0.7819, 0.6413, 0.773, 0.6413, 0.7819, 0.6086, 0.773, 0.6086, 0.7819, 0.6086, 0.727, 0.5955, 0.727, 0.6087, 0.727, 0.5955, 0.7819, 0.5956, 0.7819, 0.6086, 0.7819, 0.5956, 0.7181, 0.5955, 0.727, 0.5955, 0.7181, 0.5955, 0.773, 0.6086, 0.773, 0.5956, 0.773, 0.6086, 0.727, 0.6087, 0.7181, 0.6087, 0.727, 0.6087, 0.773, 0.5956, 0.7819, 0.5956, 0.773, 0.5956, 0.727, 0.6413, 0.727, 0.6545, 0.727, 0.6413, 0.6957, 0.625, 0.6957, 0.625, 0.6957, 0.625, 0.6957, 0.625, 0.7134, 0.625, 0.7134, 0.625, 0.7134, 0.625, 0.7134, 0.625, 0.7134, 0.625, 0.7134, 0.625, 0.7134, 0.625, 0.7134, 0.625, 0.7134, 0.625, 0.7134, 0.625, 0.7134, 0.625, 0.7134, 0.625, 0.7134, 0.625, 0.7134, 0.625, 0.7134, 0.625, 0.7134, 0.625, 0.7134, 0.625, 0.7134, 0.625, 0.7134, 0.625, 0.7134, 0.625, 0.7134, 0.625, 0.7134, 0.625, 0.7134, 0.625, 0.7134, 0.625, 0.7134, 0.625, 0.7134, 0.625, 0.7134, 0.625, 0.7134, 0.625, 0.6957, 0.625, 0.6957, 0.625, 0.7134, 0.625, 0.7134, 0.625, 0.7134, 0.625, 0.7134, 0.625, 0.7134, 0.625, 0.7134, 0.625, 0.678, 0.625, 0.678, 0.625, 0.678, 0.625, 0.678, 0.625, 0.6515, 0.625, 0.6515, 0.625, 0.6515, 0.625, 0.6515, 0.625, 0.678, 0.625, 0.6869, 0.625, 0.6869, 0.625, 0.678, 0.625, 0.5, 0.625, 0.625, 0.625, 0.625, 0.625, 0.5, 0.625, 0.6869, 0.625, 0.6869, 0.625, 0.6869, 0.625, 0.6869, 0.625, 0.6515, 0.625, 0.6427, 0.625, 0.6427, 0.625, 0.6515, 0.625, 0.6869, 0.625, 0.6869, 0.625, 0.6869, 0.625, 0.6869, 0.625, 0.625, 0.625, 0.5, 0.625, 0.5, 0.625, 0.625, 0.625, 0.6869, 0.625, 0.6869, 0.625, 0.6869, 0.625, 0.6869, 0.625, 0.6427, 0.625, 0.6427, 0.625, 0.6427, 0.625, 0.6427, 0.625, 0.6869, 0.625, 0.6957, 0.625, 0.6957, 0.625, 0.6869, 0.625, 0.678, 0.625, 0.6692, 0.625, 0.6692, 0.625, 0.678, 0.625, 0.6427, 0.625, 0.6338, 0.625, 0.6338, 0.625, 0.6427, 0.625, 0.6957, 0.625, 0.6957, 0.625, 0.6957, 0.625, 0.6957, 0.625, 0.8131, 0.625, 0.8131, 0.625, 0.8131, 0.625, 0.8131, 0.625, 0.6692, 0.625, 0.678, 0.625, 0.678, 0.625, 0.6692, 0.625, 0.5, 0.625, 0.625, 0.625, 0.625, 0.625, 0.5, 0.625, 0.625, 0.625, 0.6338, 0.625, 0.6338, 0.625, 0.625, 0.625, 0.6604, 0.625, 0.6515, 0.625, 0.6515, 0.625, 0.6604, 0.625, 0.6604, 0.625, 0.6604, 0.625, 0.6604, 0.625, 0.6604, 0.625, 0.6604, 0.625, 0.6604, 0.625, 0.6604, 0.625, 0.6604, 0.625, 0.6515, 0.625, 0.6604, 0.625, 0.6604, 0.625, 0.6515, 0.625, 0.6692, 0.625, 0.6604, 0.625, 0.6604, 0.625, 0.6692, 0.625, 0.678, 0.625, 0.6869, 0.625, 0.6869, 0.625, 0.678, 0.625, 0.6692, 0.625, 0.6692, 0.625, 0.6692, 0.625, 0.6692, 0.625, 0.5, 0.625, 0.625, 0.625, 0.625, 0.625, 0.5, 0.625, 0.678, 0.625, 0.6692, 0.625, 0.6692, 0.625, 0.678, 0.625, 0.6515, 0.625, 0.6515, 0.625, 0.6515, 0.625, 0.6515, 0.625, 0.678, 0.625, 0.678, 0.625, 0.678, 0.625, 0.678, 0.625, 0.6869, 0.625, 0.6869, 0.625, 0.6869, 0.625, 0.6869, 0.625, 0.6869, 0.625, 0.6869, 0.625, 0.6869, 0.625, 0.6869, 0.625, 0.6957, 0.625, 0.7134, 0.625, 0.7134, 0.625, 0.6957, 0.625, 0.678, 0.625, 0.678, 0.625, 0.678, 0.625, 0.678, 0.625, 0.6427, 0.625, 0.6515, 0.625, 0.6515, 0.625, 0.6427, 0.625, 0.5, 0.625, 0.5, 0.625, 0.5, 0.625, 0.5, 0.625, 0.625, 0.625, 0.5, 0.625, 0.5, 0.625, 0.625, 0.625, 0.6692, 0.625, 0.678, 0.625, 0.678, 0.625, 0.6692, 0.625, 0.6604, 0.5354, 0.6604, 0.625, 0.6604, 0.625, 0.6604, 0.5354, 0.6869, 0.625, 0.678, 0.625, 0.678, 0.625, 0.6869, 0.625, 0.5, 0.625, 0.5, 0.625, 0.5, 0.625, 0.5, 0.625, 0.6338, 0.625, 0.6338, 0.625, 0.6338, 0.625, 0.6338, 0.625, 0.625, 0.625, 0.625, 0.625, 0.6338, 0.625, 0.6338, 0.625, 0.6338, 0.625, 0.6338, 0.625, 0.6338, 0.625, 0.6338, 0.625, 0.6338, 0.625, 0.6338, 0.625, 0.6427, 0.625, 0.6427, 0.625, 0.6427, 0.625, 0.6427, 0.625, 0.6427, 0.625, 0.6427, 0.625, 0.6427, 0.625, 0.6427, 0.625, 0.6515, 0.625, 0.6515, 0.625, 0.6515, 0.625, 0.6515, 0.625, 0.6515, 0.625, 0.6515, 0.625, 0.6515, 0.625, 0.6515, 0.625, 0.6604, 0.625, 0.6604, 0.625, 0.6604, 0.625, 0.6604, 0.625, 0.6604, 0.625, 0.6604, 0.625, 0.6604, 0.625, 0.6604, 0.625, 0.6692, 0.625, 0.6692, 0.625, 0.6692, 0.625, 0.6692, 0.625, 0.6692, 0.625, 0.6692, 0.625, 0.6692, 0.625, 0.6692, 0.625, 0.678, 0.625, 0.678, 0.625, 0.6869, 0.625, 0.6869, 0.625, 0.6869, 0.625, 0.6869, 0.625, 0.678, 0.625, 0.678, 0.625, 0.678, 0.625, 0.678, 0.625, 0.678, 0.625, 0.678, 0.625, 0.6869, 0.625, 0.6869, 0.625, 0.6869, 0.625, 0.6869, 0.625, 0.6869, 0.625, 0.6869, 0.625, 0.6869, 0.625, 0.6869, 0.625, 0.6957, 0.625, 0.6957, 0.625, 0.6957, 0.625, 0.6957, 0.625, 0.6957, 0.625, 0.6957, 0.625, 0.6957, 0.625, 0.6957, 0.625, 0.7134, 0.625, 0.7134, 0.625, 0.7134, 0.625, 0.7134, 0.625, 0.7134, 0.625, 0.7134, 0.625, 0.7134, 0.625, 0.7134, 0.625, 0.7134, 0.625, 0.7134, 0.625, 0.7134, 0.625, 0.7134, 0.625, 0.7134, 0.625, 0.7134, 0.625, 0.7134, 0.625, 0.7134, 0.625, 0.7134, 0.625, 0.7134, 0.625, 0.7134, 0.625, 0.7134, 0.625, 0.7134, 0.625, 0.7134, 0.625, 0.125, 0.625, 0.5, 0.625, 0.5, 0.625, 0.125, 0.625, 0.8662, 0.625, 0.8662, 0.625, 0.8662, 0.625, 0.8662, 0.625, 0.875, 0.625, 0.875, 0.625, 0.8662, 0.625, 0.8662, 0.625, 0.8662, 0.625, 0.8662, 0.625, 0.8573, 0.625, 0.8573, 0.625, 0.8573, 0.625, 0.8573, 0.625, 0.8573, 0.625, 0.8573, 0.625, 0.8573, 0.625, 0.8573, 0.625, 0.8485, 0.625, 0.8485, 0.625, 0.8396, 0.625, 0.8396, 0.625, 0.8396, 0.625, 0.8396, 0.625, 0.8485, 0.625, 0.8485, 0.625, 0.8485, 0.625, 0.8485, 0.625, 0.8485, 0.625, 0.8485, 0.625, 0.8396, 0.625, 0.8396, 0.625, 0.8396, 0.625, 0.8396, 0.625, 0.8308, 0.625, 0.8308, 0.625, 0.822, 0.625, 0.822, 0.625, 0.822, 0.625, 0.822, 0.625, 0.8308, 0.625, 0.8308, 0.625, 0.8308, 0.625, 0.8308, 0.625, 0.8308, 0.625, 0.8308, 0.625, 0.822, 0.625, 0.822, 0.625, 0.822, 0.625, 0.822, 0.625, 0.8131, 0.625, 0.8131, 0.625, 0.6692, 0.625, 0.6692, 0.625, 0.6692, 0.625, 0.6692, 0.625, 0.8131, 0.625, 0.8131, 0.625, 0.8131, 0.625, 0.8131, 0.625, 0.8043, 0.625, 0.8043, 0.625, 0.8043, 0.625, 0.8043, 0.625, 0.8131, 0.625, 0.8131, 0.625, 0.8043, 0.625, 0.8043, 0.625, 0.7866, 0.625, 0.7866, 0.625, 0.7866, 0.625, 0.7866, 0.625, 0.8043, 0.625, 0.8043, 0.625, 0.7866, 0.625, 0.7866, 0.625, 0.5, 0.125, 0.625, 0.125, 0.625, 0.125, 0.5, 0.125, 0.6338, 0.625, 0.625, 0.625, 0.625, 0.625, 0.6338, 0.625, 0.6692, 0.625, 0.6692, 0.625, 0.6692, 0.625, 0.6692, 0.625, 0.7134, 0.625, 0.7134, 0.625, 0.7134, 0.625, 0.7134, 0.625, 0.8043, 0.625, 0.8043, 0.625, 0.7866, 0.625, 0.7866, 0.625, 0.8043, 0.625, 0.8043, 0.625, 0.7866, 0.625, 0.7866, 0.625, 0.7866, 0.625, 0.7866, 0.625, 0.7866, 0.625, 0.7866, 0.625, 0.7866, 0.625, 0.7866, 0.625, 0.7866, 0.625, 0.7866, 0.625, 0.8131, 0.625, 0.8131, 0.625, 0.8043, 0.625, 0.8043, 0.625, 0.8131, 0.625, 0.8131, 0.625, 0.8043, 0.625, 0.8043, 0.625, 0.8043, 0.625, 0.8043, 0.625, 0.8043, 0.625, 0.8043, 0.625, 0.8043, 0.625, 0.8043, 0.625, 0.8043, 0.625, 0.8043, 0.625, 0.8131, 0.625, 0.8131, 0.625, 0.8131, 0.625, 0.8131, 0.625, 0.8131, 0.625, 0.8131, 0.625, 0.8131, 0.625, 0.8131, 0.625, 0.625, 0.625, 0.5, 0.625, 0.5, 0.625, 0.625, 0.625, 0.8131, 0.625, 0.8131, 0.625, 0.8131, 0.625, 0.8131, 0.625, 0.822, 0.625, 0.822, 0.625, 0.8131, 0.625, 0.8131, 0.625, 0.822, 0.625, 0.822, 0.625, 0.8131, 0.625, 0.8131, 0.625, 0.8308, 0.625, 0.8308, 0.625, 0.822, 0.625, 0.822, 0.625, 0.8308, 0.625, 0.8308, 0.625, 0.822, 0.625, 0.822, 0.625, 0.8308, 0.625, 0.8308, 0.625, 0.8308, 0.625, 0.8308, 0.625, 0.8308, 0.625, 0.8308, 0.625, 0.8308, 0.625, 0.8308, 0.625, 0.822, 0.625, 0.822, 0.625, 0.822, 0.625, 0.822, 0.625, 0.822, 0.625, 0.822, 0.625, 0.822, 0.625, 0.822, 0.625, 0.8396, 0.625, 0.8396, 0.625, 0.8308, 0.625, 0.8308, 0.625, 0.8396, 0.625, 0.8396, 0.625, 0.8308, 0.625, 0.8308, 0.625, 0.8485, 0.625, 0.8485, 0.625, 0.8396, 0.625, 0.8396, 0.625, 0.8485, 0.625, 0.8485, 0.625, 0.8396, 0.625, 0.8396, 0.625, 0.8485, 0.625, 0.8485, 0.625, 0.8485, 0.625, 0.8485, 0.625, 0.8485, 0.625, 0.8485, 0.625, 0.8485, 0.625, 0.8485, 0.625, 0.8396, 0.625, 0.8396, 0.625, 0.8396, 0.625, 0.8396, 0.625, 0.8396, 0.625, 0.8396, 0.625, 0.8396, 0.625, 0.8396, 0.625, 0.8573, 0.625, 0.8573, 0.625, 0.8485, 0.625, 0.8485, 0.625, 0.8573, 0.625, 0.8573, 0.625, 0.8485, 0.625, 0.8485, 0.625, 0.8573, 0.625, 0.8573, 0.625, 0.8573, 0.625, 0.8573, 0.625, 0.8573, 0.625, 0.8573, 0.625, 0.8573, 0.625, 0.8573, 0.625, 0.8662, 0.625, 0.8662, 0.625, 0.8573, 0.625, 0.8573, 0.625, 0.8662, 0.625, 0.8662, 0.625, 0.8573, 0.625, 0.8573, 0.625, 0.875, 0.625, 0.875, 0.625, 0.8662, 0.625, 0.8662, 0.625, 0.875, 0.625, 0.875, 0.625, 0.8662, 0.625, 0.8662, 0.625, 0.8662, 0.625, 0.8662, 0.625, 0.8662, 0.625, 0.8662, 0.625, 0.8662, 0.625, 0.8662, 0.625, 0.8662, 0.625, 0.8662, 0.625, 0.125, 0.625, 0.5, 0.625, 0.5, 0.625, 0.125, 0.625, 0.125, 0.625, 0.5, 0.625, 0.5, 0.625, 0.125, 0.625, 0.7134, 0.625, 0.7134, 0.625, 0.7134, 0.625, 0.7134, 0.625, 0.7134, 0.625, 0.7134, 0.625, 0.7134, 0.625, 0.7134, 0.625, 0.7134, 0.625, 0.7134, 0.625, 0.7134, 0.625, 0.7134, 0.625, 0.7134, 0.625, 0.7134, 0.625, 0.7134, 0.625, 0.7134, 0.625, 0.5, 0.625, 0.5, 0.625, 0.5, 0.625, 0.5, 0.625, 0.5, 0.625, 0.625, 0.625, 0.625, 0.625, 0.5, 0.625, 0.5, 0.625, 0.5, 0.625, 0.5, 0.625, 0.5, 0.625, 0.5, 0.625, 0.5, 0.625, 0.5, 0.625, 0.5, 0.625, 0.8131, 0.625, 0.8131, 0.625, 0.8131, 0.625, 0.8131, 0.625, 0.625, 0.625, 0.625, 0.625, 0.6338, 0.625, 0.6338, 0.625, 0.6692, 0.625, 0.6604, 0.625, 0.6604, 0.625, 0.6692, 0.625, 0.6338, 0.625, 0.6338, 0.625, 0.6338, 0.625, 0.6338, 0.625, 0.6604, 0.625, 0.6692, 0.625, 0.6692, 0.625, 0.6604, 0.625, 0.6338, 0.625, 0.6338, 0.625, 0.6427, 0.625, 0.6427, 0.625, 0.7134, 0.625, 0.7134, 0.625, 0.7134, 0.625, 0.7134, 0.625, 0.6427, 0.625, 0.6427, 0.625, 0.6427, 0.625, 0.6427, 0.625, 0.7134, 0.625, 0.7134, 0.625, 0.7134, 0.625, 0.7134, 0.625, 0.6427, 0.625, 0.6427, 0.625, 0.6515, 0.625, 0.6515, 0.625, 0.8131, 0.625, 0.8131, 0.625, 0.8131, 0.625, 0.8131, 0.625, 0.6515, 0.625, 0.6515, 0.625, 0.6515, 0.625, 0.6515, 0.625, 0.8131, 0.625, 0.8131, 0.625, 0.8131, 0.625, 0.8131, 0.625, 0.6515, 0.625, 0.6515, 0.625, 0.6604, 0.625, 0.6604, 0.625, 0.6604, 0.625, 0.6604, 0.625, 0.6604, 0.625, 0.6604, 0.625, 0.6604, 0.625, 0.6604, 0.625, 0.6604, 0.625, 0.6604, 0.625, 0.7134, 0.625, 0.7134, 0.625, 0.7134, 0.625, 0.7134, 0.625, 0.6604, 0.625, 0.6604, 0.625, 0.6692, 0.625, 0.6692, 0.625, 0.6957, 0.625, 0.6957, 0.625, 0.6957, 0.625, 0.6957, 0.625, 0.6692, 0.625, 0.6692, 0.625, 0.6692, 0.625, 0.6692, 0.625, 0.8131, 0.625, 0.8131, 0.625, 0.8131, 0.625, 0.8131, 0.625, 0.6692, 0.625, 0.6692, 0.625, 0.678, 0.625, 0.678, 0.625, 0.6604, 0.625, 0.6604, 0.625, 0.6604, 0.625, 0.6604, 0.625, 0.6869, 0.625, 0.6869, 0.625, 0.6869, 0.625, 0.6869, 0.625, 0.6604, 0.625, 0.6515, 0.625, 0.6515, 0.625, 0.6604, 0.625, 0.678, 0.625, 0.678, 0.625, 0.678, 0.625, 0.678, 0.625, 0.6515, 0.625, 0.6604, 0.625, 0.6604, 0.625, 0.6515, 0.625, 0.678, 0.625, 0.678, 0.625, 0.6869, 0.625, 0.6869, 0.625, 0.5, 0.625, 0.625, 0.625, 0.625, 0.625, 0.5, 0.625, 0.6869, 0.625, 0.6869, 0.625, 0.6869, 0.625, 0.6869, 0.625, 0.6515, 0.625, 0.6515, 0.625, 0.6515, 0.625, 0.6515, 0.625, 0.6869, 0.625, 0.6869, 0.625, 0.6957, 0.625, 0.6957, 0.625, 0.7134, 0.625, 0.7134, 0.625, 0.7134, 0.625, 0.7134, 0.625, 0.6957, 0.625, 0.6957, 0.625, 0.6957, 0.625, 0.6957, 0.625, 0.6957, 0.625, 0.6957, 0.625, 0.7134, 0.625, 0.7134, 0.625, 0.6957, 0.625, 0.6957, 0.625, 0.7134, 0.625, 0.7134, 0.625, 0.7134, 0.625, 0.7134, 0.625, 0.7134, 0.625, 0.7134, 0.625, 0.7134, 0.625, 0.7134, 0.625, 0.7134, 0.625, 0.7134, 0.625, 0.7134, 0.625, 0.7134, 0.625, 0.7134, 0.625, 0.7134, 0.625, 0.7134, 0.625, 0.7134, 0.625, 0.7134, 0.625, 0.7134, 0.625, 0.7134, 0.625, 0.7134, 0.625, 0.7134, 0.625, 0.7134, 0.625, 0.7134, 0.625, 0.7134, 0.625, 0.7134, 0.625, 0.7134, 0.625, 0.5, 0.125, 0.625, 0.125, 0.625, 0.125, 0.5, 0.125, 0.5, 0.125, 0.625, 0.125, 0.625, 0.125, 0.5, 0.125, 0.6604, 0.625, 0.6604, 0.625, 0.6604, 0.625, 0.6604, 0.625, 0.5, 0.625, 0.5, 0.625, 0.5, 0.625, 0.5, 0.625, 0.6869, 0.625, 0.6869, 0.625, 0.6869, 0.625, 0.6869, 0.625, 0.6604, 0.625, 0.6515, 0.625, 0.6515, 0.625, 0.6604, 0.625, 0.7134, 0.625, 0.7134, 0.625, 0.7134, 0.625, 0.7134, 0.625, 0.678, 0.625, 0.6692, 0.625, 0.6692, 0.625, 0.678, 0.625, 0.6515, 0.625, 0.6604, 0.625, 0.6604, 0.625, 0.6515, 0.625, 0.8131, 0.625, 0.8131, 0.625, 0.8131, 0.625, 0.8131, 0.625, 0.6692, 0.625, 0.6692, 0.625, 0.6692, 0.625, 0.6692, 0.625, 0.6515, 0.625, 0.6515, 0.625, 0.6515, 0.625, 0.6515, 0.625, 0.8131, 0.625, 0.8131, 0.625, 0.8131, 0.625, 0.8131, 0.625, 0.6692, 0.625, 0.6604, 0.625, 0.6604, 0.625, 0.6692, 0.625, 0.6515, 0.625, 0.6515, 0.625, 0.6515, 0.625, 0.6515, 0.625, 0.8131, 0.625, 0.8131, 0.625, 0.8131, 0.625, 0.8131, 0.625, 0.6604, 0.625, 0.6604, 0.625, 0.6604, 0.625, 0.6604, 0.625, 0.6515, 0.625, 0.6427, 0.625, 0.6427, 0.625, 0.6515, 0.625, 0.6604, 0.625, 0.6515, 0.625, 0.6515, 0.625, 0.6604, 0.625, 0.6427, 0.625, 0.6515, 0.625, 0.6515, 0.625, 0.6427, 0.625, 0.7134, 0.625, 0.7134, 0.625, 0.7134, 0.625, 0.7134, 0.625, 0.7134, 0.625, 0.7134, 0.625, 0.7134, 0.625, 0.7134, 0.625, 0.6515, 0.625, 0.6515, 0.625, 0.6515, 0.625, 0.6515, 0.625, 0.6427, 0.625, 0.6427, 0.625, 0.6427, 0.625, 0.6427, 0.625, 0.6957, 0.625, 0.6957, 0.625, 0.6957, 0.625, 0.6957, 0.625, 0.7134, 0.625, 0.7134, 0.625, 0.7134, 0.625, 0.7134, 0.625, 0.6515, 0.625, 0.6427, 0.625, 0.6427, 0.625, 0.6515, 0.625, 0.6427, 0.625, 0.6427, 0.625, 0.6427, 0.625, 0.6427, 0.625, 0.6957, 0.625, 0.6957, 0.625, 0.6957, 0.625, 0.6957, 0.625, 0.5, 0.625, 0.625, 0.625, 0.625, 0.625, 0.5, 0.625, 0.6427, 0.625, 0.6427, 0.625, 0.6427, 0.625, 0.6427, 0.625, 0.6427, 0.625, 0.6338, 0.625, 0.6338, 0.625, 0.6427, 0.625, 0.6957, 0.625, 0.6869, 0.625, 0.6869, 0.625, 0.6957, 0.625, 0.625, 0.625, 0.6338, 0.625, 0.6338, 0.625, 0.625, 0.625, 0.6427, 0.625, 0.6338, 0.625, 0.6338, 0.625, 0.6427, 0.625, 0.6338, 0.625, 0.6427, 0.625, 0.6427, 0.625, 0.6338, 0.625, 0.6869, 0.625, 0.6957, 0.625, 0.6957, 0.625, 0.6869, 0.625, 0.6338, 0.625, 0.6338, 0.625, 0.6338, 0.625, 0.6338, 0.625, 0.6338, 0.625, 0.6338, 0.625, 0.6338, 0.625, 0.6338, 0.625, 0.6338, 0.625, 0.6338, 0.625, 0.6338, 0.625, 0.6338, 0.625, 0.6869, 0.625, 0.6869, 0.625, 0.6869, 0.625, 0.6869, 0.625, 0.6338, 0.625, 0.6427, 0.625, 0.6427, 0.625, 0.6338, 0.625, 0.6338, 0.625, 0.625, 0.625, 0.625, 0.625, 0.6338, 0.625, 0.678, 0.625, 0.678, 0.625, 0.678, 0.625, 0.678, 0.625, 0.6604, 0.625, 0.6515, 0.625, 0.6515, 0.625, 0.6604, 0.625, 0.678, 0.625, 0.678, 0.625, 0.678, 0.625, 0.678, 0.625, 0.6869, 0.625, 0.6869, 0.625, 0.6869, 0.625, 0.6869, 0.625, 0.6604, 0.625, 0.6604, 0.625, 0.6604, 0.625, 0.6604, 0.625, 0.678, 0.625, 0.6869, 0.625, 0.6869, 0.625, 0.678, 0.625, 0.625, 0.625, 0.6338, 0.625, 0.6338, 0.625, 0.625, 0.625, 0.7134, 0.625, 0.7134, 0.625, 0.7134, 0.625, 0.7134, 0.625, 0.6692, 0.625, 0.6604, 0.625, 0.6604, 0.625, 0.6692, 0.625, 0.8131, 0.625, 0.8131, 0.625, 0.8131, 0.625, 0.8131, 0.625, 0.6692, 0.625, 0.678, 0.625, 0.678, 0.625, 0.6692, 0.625, 0.7134, 0.625, 0.7134, 0.625, 0.7134, 0.625, 0.7134, 0.625, 0.6869, 0.625, 0.678, 0.625, 0.678, 0.625, 0.6869, 0.625, 0.5, 0.625, 0.5, 0.625, 0.5, 0.625, 0.5, 0.625, 0.6338, 0.625, 0.625, 0.625, 0.625, 0.625, 0.6338, 0.625, 0.6692, 0.625, 0.6692, 0.625, 0.6692, 0.625, 0.6692, 0.625, 0.6692, 0.625, 0.6692, 0.625, 0.6692, 0.625, 0.6692, 0.625, 0.6869, 0.625, 0.6869, 0.625, 0.6869, 0.625, 0.6869, 0.625, 0.6338, 0.625, 0.6338, 0.625, 0.6338, 0.625, 0.6338, 0.625, 0.7134, 0.625, 0.7134, 0.625, 0.7134, 0.625, 0.7134, 0.625, 0.678, 0.625, 0.6692, 0.625, 0.6692, 0.625, 0.678, 0.625, 0.8131, 0.625, 0.8131, 0.625, 0.8131, 0.625, 0.8131, 0.625, 0.6604, 0.625, 0.6692, 0.625, 0.6692, 0.625, 0.6604, 0.625, 0.6869, 0.625, 0.6869, 0.625, 0.6869, 0.625, 0.6869, 0.625, 0.6338, 0.625, 0.6338, 0.625, 0.6338, 0.625, 0.6338, 0.625, 0.8131, 0.625, 0.8131, 0.625, 0.8131, 0.625, 0.8131, 0.625, 0.7134, 0.625, 0.7134, 0.625, 0.7134, 0.625, 0.7134, 0.625, 0.6604, 0.625, 0.6604, 0.625, 0.6604, 0.625, 0.6604, 0.625, 0.6869, 0.625, 0.6869, 0.625, 0.6869, 0.625, 0.6869, 0.625, 0.6869, 0.625, 0.6957, 0.625, 0.6957, 0.625, 0.6869, 0.625, 0.6338, 0.625, 0.6427, 0.625, 0.6427, 0.625, 0.6338, 0.625, 0.6515, 0.625, 0.6604, 0.625, 0.6604, 0.625, 0.6515, 0.625, 0.678, 0.625, 0.678, 0.625, 0.678, 0.625, 0.678, 0.625, 0.6957, 0.625, 0.6869, 0.625, 0.6869, 0.625, 0.6957, 0.625, 0.7134, 0.625, 0.7134, 0.625, 0.7134, 0.625, 0.7134, 0.625, 0.6427, 0.625, 0.6338, 0.625, 0.6338, 0.625, 0.6427, 0.625, 0.6515, 0.625, 0.6515, 0.625, 0.6515, 0.625, 0.6515, 0.625, 0.6869, 0.625, 0.678, 0.625, 0.678, 0.625, 0.6869, 0.625, 0.6957, 0.625, 0.6957, 0.625, 0.6957, 0.625, 0.6957, 0.625, 0.6427, 0.625, 0.6427, 0.625, 0.6427, 0.625, 0.6427, 0.625, 0.6427, 0.625, 0.6515, 0.625, 0.6515, 0.625, 0.6427, 0.625, 0.6869, 0.625, 0.6869, 0.625, 0.6869, 0.625, 0.6869, 0.625, 0.6957, 0.625, 0.6957, 0.625, 0.6957, 0.625, 0.6957, 0.625, 0.6427, 0.625, 0.6427, 0.625, 0.6427, 0.625, 0.6427, 0.625, 0.6427, 0.625, 0.6427, 0.625, 0.6427, 0.625, 0.6427, 0.625, 0.6957, 0.625, 0.6869, 0.625, 0.6869, 0.625, 0.6957, 0.625, 0.6427, 0.625, 0.6515, 0.625, 0.6515, 0.625, 0.6427, 0.625, 0.6338, 0.625, 0.6427, 0.625, 0.6427, 0.625, 0.6338, 0.625, 0.6957, 0.625, 0.6957, 0.625, 0.6957, 0.625, 0.6957, 0.625, 0.7134, 0.625, 0.7134, 0.625, 0.7134, 0.625, 0.7134, 0.625, 0.6515, 0.625, 0.6427, 0.625, 0.6427, 0.625, 0.6515, 0.625, 0.6338, 0.625, 0.6338, 0.625, 0.6338, 0.625, 0.6338, 0.625, 0.6515, 0.625, 0.6515, 0.625, 0.6515, 0.625, 0.6515, 0.625, 0.7134, 0.625, 0.7134, 0.625, 0.7134, 0.625, 0.7134, 0.625, 0.625, 0.625, 0.6338, 0.625, 0.6338, 0.625, 0.625, 0.625, 0.7134, 0.625, 0.7134, 0.625, 0.7134, 0.625, 0.7134, 0.625, 0.6957, 0.625, 0.6957, 0.625, 0.6957, 0.625, 0.6957, 0.625, 0.6869, 0.625, 0.6869, 0.625, 0.6957, 0.625, 0.6957, 0.625, 0.6869, 0.625, 0.6869, 0.625, 0.6869, 0.625, 0.6869, 0.625, 0.678, 0.625, 0.678, 0.625, 0.6869, 0.625, 0.6869, 0.625, 0.678, 0.625, 0.678, 0.625, 0.678, 0.625, 0.678, 0.625, 0.6869, 0.625, 0.6869, 0.625, 0.6869, 0.625, 0.6869, 0.625, 0.6692, 0.625, 0.6692, 0.625, 0.678, 0.625, 0.678, 0.625, 0.6692, 0.625, 0.6692, 0.625, 0.6692, 0.625, 0.6692, 0.625, 0.6604, 0.625, 0.6604, 0.625, 0.6692, 0.625, 0.6692, 0.625, 0.6604, 0.625, 0.6604, 0.625, 0.6604, 0.625, 0.6604, 0.625, 0.6515, 0.625, 0.6515, 0.625, 0.6604, 0.625, 0.6604, 0.625, 0.6515, 0.625, 0.6515, 0.625, 0.6515, 0.625, 0.6515, 0.625, 0.6427, 0.625, 0.6427, 0.625, 0.6515, 0.625, 0.6515, 0.625, 0.6427, 0.625, 0.6427, 0.625, 0.6427, 0.625, 0.6427, 0.625, 0.6338, 0.625, 0.6338, 0.625, 0.6427, 0.625, 0.6427, 0.625, 0.6338, 0.625, 0.6338, 0.625, 0.6338, 0.625, 0.6338, 0.625, 0.625, 0.625, 0.625, 0.625, 0.6338, 0.625, 0.6338, 0.625, 0.5, 0.625, 0.625, 0.625, 0.625, 0.625, 0.5, 0.625, 0.8131, 0.625, 0.8131, 0.625, 0.8131, 0.625, 0.8131, 0.625, 0.7134, 0.625, 0.7134, 0.625, 0.7134, 0.625, 0.7134, 0.625, 0.7134, 0.625, 0.7134, 0.625, 0.7134, 0.625, 0.7134, 0.625, 0.8131, 0.625, 0.8131, 0.625, 0.8131, 0.625, 0.8131, 0.625, 0.5, 0.625, 0.625, 0.625, 0.625, 0.625, 0.5, 0.625, 0.625, 0.625, 0.625, 0.625, 0.6338, 0.625, 0.6338, 0.625, 0.6338, 0.625, 0.6338, 0.625, 0.6338, 0.625, 0.6338, 0.625, 0.6338, 0.625, 0.6338, 0.625, 0.6427, 0.625, 0.6427, 0.625, 0.6427, 0.625, 0.6427, 0.625, 0.6427, 0.625, 0.6427, 0.625, 0.6427, 0.625, 0.6427, 0.625, 0.6515, 0.625, 0.6515, 0.625, 0.6515, 0.625, 0.6515, 0.625, 0.6515, 0.625, 0.6515, 0.625, 0.6515, 0.625, 0.6515, 0.625, 0.6604, 0.625, 0.6604, 0.625, 0.6604, 0.625, 0.6604, 0.625, 0.6604, 0.625, 0.6604, 0.625, 0.6604, 0.625, 0.6604, 0.625, 0.6692, 0.625, 0.6692, 0.625, 0.6692, 0.625, 0.6692, 0.625, 0.6692, 0.625, 0.6692, 0.625, 0.6692, 0.625, 0.6692, 0.625, 0.678, 0.625, 0.678, 0.625, 0.6869, 0.625, 0.6869, 0.625, 0.6869, 0.625, 0.6869, 0.625, 0.678, 0.625, 0.678, 0.625, 0.678, 0.625, 0.678, 0.625, 0.678, 0.625, 0.678, 0.625, 0.6869, 0.625, 0.6869, 0.625, 0.6869, 0.625, 0.6869, 0.625, 0.6869, 0.625, 0.6869, 0.625, 0.6869, 0.625, 0.6869, 0.625, 0.6957, 0.625, 0.6957, 0.625, 0.6957, 0.625, 0.6957, 0.625, 0.6957, 0.625, 0.6957, 0.625, 0.678, 0.625, 0.678, 0.625, 0.678, 0.625, 0.678, 0.625, 0.6957, 0.625, 0.6957, 0.625, 0.6957, 0.625, 0.6957, 0.625, 0.6604, 0.625, 0.6604, 0.625, 0.6604, 0.625, 0.6604, 0.625, 0.6869, 0.625, 0.678, 0.625, 0.678, 0.625, 0.6869, 0.625, 0.6869, 0.625, 0.6957, 0.625, 0.6957, 0.625, 0.6869, 0.625, 0.6604, 0.625, 0.6692, 0.625, 0.6692, 0.625, 0.6604, 0.625, 0.6869, 0.625, 0.6869, 0.625, 0.6869, 0.625, 0.6869, 0.625, 0.6869, 0.625, 0.6869, 0.625, 0.6869, 0.625, 0.6869, 0.625, 0.6692, 0.625, 0.6604, 0.625, 0.6604, 0.625, 0.6692, 0.625, 0.6957, 0.625, 0.6869, 0.625, 0.6869, 0.625, 0.6957, 0.625, 0.678, 0.625, 0.6869, 0.625, 0.6869, 0.625, 0.678, 0.625, 0.6692, 0.625, 0.6692, 0.625, 0.6692, 0.625, 0.6692, 0.625, 0.6957, 0.625, 0.6957, 0.625, 0.6957, 0.625, 0.6957, 0.625, 0.6957, 0.625, 0.6957, 0.625, 0.6957, 0.625, 0.6957, 0.625, 0.678, 0.625, 0.678, 0.625, 0.678, 0.625, 0.678, 0.625, 0.6692, 0.625, 0.6692, 0.625, 0.6692, 0.625, 0.6692, 0.625, 0.7134, 0.625, 0.7134, 0.625, 0.7134, 0.625, 0.7134, 0.625, 0.8131, 0.625, 0.8131, 0.625, 0.8131, 0.625, 0.8131, 0.625, 0.6869, 0.625, 0.6869, 0.625, 0.6869, 0.625, 0.6869, 0.625, 0.6692, 0.625, 0.678, 0.625, 0.678, 0.625, 0.6692, 0.625, 0.7134, 0.625, 0.7134, 0.625, 0.7134, 0.625, 0.7134, 0.625, 0.7134, 0.625, 0.7134, 0.625, 0.7134, 0.625, 0.7134, 0.625, 0.6692, 0.625, 0.678, 0.625, 0.678, 0.625, 0.6692, 0.625, 0.678, 0.625, 0.6692, 0.625, 0.6692, 0.625, 0.678, 0.625, 0.7134, 0.625, 0.7134, 0.625, 0.7134, 0.625, 0.7134, 0.625, 0.8131, 0.625, 0.8131, 0.625, 0.8131, 0.625, 0.8131, 0.625, 0.6692, 0.625, 0.6692, 0.625, 0.6692, 0.625, 0.6692, 0.625, 0.6869, 0.625, 0.6869, 0.625, 0.6869, 0.625, 0.6869, 0.625, 0.8131, 0.625, 0.8131, 0.625, 0.8131, 0.625, 0.8131, 0.625, 0.8131, 0.625, 0.8131, 0.625, 0.8131, 0.625, 0.8131, 0.625, 0.6604, 0.625, 0.6692, 0.625, 0.6692, 0.625, 0.6604, 0.625, 0.6869, 0.625, 0.6869, 0.625, 0.6869, 0.625, 0.6869, 0.625, 0.8131, 0.625, 0.8131, 0.625, 0.8131, 0.625, 0.8131, 0.625, 0.5, 0.625, 0.5, 0.625, 0.5, 0.625, 0.5, 0.625, 0.6604, 0.625, 0.6604, 0.625, 0.6604, 0.625, 0.6604, 0.625, 0.678, 0.625, 0.678, 0.625, 0.678, 0.625, 0.678, 0.625, 0.625, 0.625, 0.5, 0.625, 0.5, 0.625, 0.625, 0.625, 0.7134, 0.625, 0.7134, 0.625, 0.7134, 0.625, 0.7134, 0.625, 0.6515, 0.625, 0.6604, 0.625, 0.6604, 0.625, 0.6515, 0.625, 0.678, 0.625, 0.678, 0.625, 0.678, 0.625, 0.678, 0.625, 0.5, 0.625, 0.5, 0.625, 0.5, 0.625, 0.5, 0.625, 0.7134, 0.625, 0.7134, 0.625, 0.7134, 0.625, 0.7134, 0.625, 0.6957, 0.625, 0.6957, 0.625, 0.6957, 0.625, 0.6957, 0.625, 0.6515, 0.625, 0.6515, 0.625, 0.6515, 0.625, 0.6515, 0.625, 0.678, 0.625, 0.6869, 0.625, 0.6869, 0.625, 0.678, 0.625, 0.625, 0.625, 0.6338, 0.625, 0.6338, 0.625, 0.625, 0.625, 0.7134, 0.625, 0.7134, 0.625, 0.7134, 0.625, 0.7134, 0.625, 0.7134, 0.625, 0.7134, 0.625, 0.7134, 0.625, 0.7134, 0.625, 0.6427, 0.625, 0.6515, 0.625, 0.6515, 0.625, 0.6427, 0.625, 0.6869, 0.625, 0.678, 0.625, 0.678, 0.625, 0.6869, 0.625, 0.6338, 0.625, 0.625, 0.625, 0.625, 0.625, 0.6338, 0.625, 0.625, 0.625, 0.5, 0.625, 0.5, 0.625, 0.625, 0.625, 0.6427, 0.625, 0.6427, 0.625, 0.6427, 0.625, 0.6427, 0.625, 0.6869, 0.625, 0.6869, 0.625, 0.6869, 0.625, 0.6869, 0.625, 0.6338, 0.625, 0.6338, 0.625, 0.6338, 0.625, 0.6338, 0.625, 0.6957, 0.625, 0.6957, 0.625, 0.6957, 0.625, 0.6957, 0.625, 0.6957, 0.625, 0.6957, 0.625, 0.6957, 0.625, 0.6957, 0.625, 0.6957, 0.625, 0.6957, 0.625, 0.6957, 0.625, 0.6957, 0.625, 0.6957, 0.625, 0.6957, 0.625, 0.6957, 0.625, 0.6957, 0.625, 0.6957, 0.625, 0.6957, 0.625, 0.6957, 0.625, 0.6957, 0.625, 0.6957, 0.625, 0.6957, 0.625, 0.6957, 0.625, 0.6957, 0.625, 0.6957, 0.625, 0.6957, 0.625, 0.6957, 0.625, 0.6957, 0.625, 0.6957, 0.625, 0.6957, 0.625, 0.6957, 0.625, 0.6957, 0.625, 0.6957, 0.625, 0.6957, 0.625, 0.6957, 0.625, 0.6957, 0.625, 0.6957, 0.625, 0.6957, 0.625, 0.6957, 0.625, 0.6957, 0.625, 0.6957, 0.625, 0.6957, 0.625, 0.6957, 0.625, 0.6957, 0.625, 0.6957, 0.625, 0.6957, 0.625, 0.6957, 0.625, 0.6957, 0.625, 0.6957, 0.625, 0.6957, 0.625, 0.6957, 0.625, 0.6957, 0.625, 0.6957, 0.625, 0.6957, 0.625, 0.6957, 0.625, 0.6957, 0.625, 0.6957, 0.625, 0.6957, 0.625, 0.6957, 0.625, 0.6957, 0.625, 0.6957, 0.625, 0.6957, 0.625, 0.6957, 0.625, 0.6957, 0.625, 0.5, 0.625, 0.625, 0.625, 0.625, 0.625, 0.5, 0.625, 0.5, 0.625, 0.625, 0.625, 0.625, 0.625, 0.5, 0.625, 0.625, 0.625, 0.625, 0.625, 0.625, 0.625, 0.625, 0.625, 0.625, 0.625, 0.5, 0.625, 0.5, 0.625, 0.625, 0.625, 0.375, 0.0, 0.625, 0.0, 0.625, 0.25, 0.375, 0.25, 0.375, 0.25, 0.625, 0.25, 0.625, 0.5, 0.375, 0.5, 0.375, 0.5, 0.625, 0.5, 0.625, 0.75, 0.375, 0.75, 0.375, 0.75, 0.625, 0.75, 0.625, 1.0, 0.375, 1.0, 0.125, 0.5, 0.375, 0.5, 0.375, 0.75, 0.125, 0.75, 0.625, 0.5, 0.875, 0.5, 0.875, 0.75, 0.625, 0.75, 0.375, 0.0, 0.625, 0.0, 0.625, 0.25, 0.375, 0.25, 0.375, 0.25, 0.625, 0.25, 0.625, 0.5, 0.375, 0.5, 0.375, 0.5, 0.625, 0.5, 0.625, 0.75, 0.375, 0.75, 0.375, 0.75, 0.625, 0.75, 0.625, 1.0, 0.375, 1.0, 0.125, 0.5, 0.375, 0.5, 0.375, 0.75, 0.125, 0.75, 0.625, 0.5, 0.875, 0.5, 0.875, 0.75, 0.625, 0.75, 0.375, 0.0, 0.625, 0.0, 0.625, 0.25, 0.375, 0.25, 0.375, 0.25, 0.625, 0.25, 0.625, 0.5, 0.375, 0.5, 0.375, 0.5, 0.625, 0.5, 0.625, 0.75, 0.375, 0.75, 0.375, 0.75, 0.625, 0.75, 0.625, 1.0, 0.375, 1.0, 0.125, 0.5, 0.375, 0.5, 0.375, 0.75, 0.125, 0.75, 0.625, 0.5, 0.875, 0.5, 0.875, 0.75, 0.625, 0.75, 0.375, 0.0, 0.625, 0.0, 0.625, 0.25, 0.375, 0.25, 0.375, 0.25, 0.625, 0.25, 0.625, 0.5, 0.375, 0.5, 0.375, 0.5, 0.625, 0.5, 0.625, 0.75, 0.375, 0.75, 0.375, 0.75, 0.625, 0.75, 0.625, 1.0, 0.375, 1.0, 0.125, 0.5, 0.375, 0.5, 0.375, 0.75, 0.125, 0.75, 0.625, 0.5, 0.875, 0.5, 0.875, 0.75, 0.625, 0.75, 0.375, 0.0, 0.625, 0.0, 0.625, 0.25, 0.375, 0.25, 0.375, 0.25, 0.625, 0.25, 0.625, 0.5, 0.375, 0.5, 0.375, 0.5, 0.625, 0.5, 0.625, 0.75, 0.375, 0.75, 0.375, 0.75, 0.625, 0.75, 0.625, 1.0, 0.375, 1.0, 0.125, 0.5, 0.375, 0.5, 0.375, 0.75, 0.125, 0.75, 0.625, 0.5, 0.875, 0.5, 0.875, 0.75, 0.625, 0.75, 0.375, 0.0, 0.625, 0.0, 0.625, 0.25, 0.375, 0.25, 0.375, 0.25, 0.625, 0.25, 0.625, 0.5, 0.375, 0.5, 0.375, 0.5, 0.625, 0.5, 0.625, 0.75, 0.375, 0.75, 0.375, 0.75, 0.625, 0.75, 0.625, 1.0, 0.375, 1.0, 0.125, 0.5, 0.375, 0.5, 0.375, 0.75, 0.125, 0.75, 0.625, 0.5, 0.875, 0.5, 0.875, 0.75, 0.625, 0.75, 0.375, 0.0, 0.625, 0.0, 0.625, 0.25, 0.375, 0.25, 0.375, 0.25, 0.625, 0.25, 0.625, 0.5, 0.375, 0.5, 0.375, 0.5, 0.625, 0.5, 0.625, 0.75, 0.375, 0.75, 0.375, 0.75, 0.625, 0.75, 0.625, 1.0, 0.375, 1.0, 0.125, 0.5, 0.375, 0.5, 0.375, 0.75, 0.125, 0.75, 0.625, 0.5, 0.875, 0.5, 0.875, 0.75, 0.625, 0.75, 0.375, 0.0, 0.625, 0.0, 0.625, 0.25, 0.375, 0.25, 0.375, 0.25, 0.625, 0.25, 0.625, 0.5, 0.375, 0.5, 0.375, 0.5, 0.625, 0.5, 0.625, 0.75, 0.375, 0.75, 0.375, 0.75, 0.625, 0.75, 0.625, 1.0, 0.375, 1.0, 0.125, 0.5, 0.375, 0.5, 0.375, 0.75, 0.125, 0.75, 0.625, 0.5, 0.875, 0.5, 0.875, 0.75, 0.625, 0.75, 0.375, 0.0, 0.625, 0.0, 0.625, 0.25, 0.375, 0.25, 0.375, 0.25, 0.625, 0.25, 0.625, 0.5, 0.375, 0.5, 0.375, 0.5, 0.625, 0.5, 0.625, 0.75, 0.375, 0.75, 0.375, 0.75, 0.625, 0.75, 0.625, 1.0, 0.375, 1.0, 0.125, 0.5, 0.375, 0.5, 0.375, 0.75, 0.125, 0.75, 0.625, 0.5, 0.875, 0.5, 0.875, 0.75, 0.625, 0.75, 0.375, 0.0, 0.625, 0.0, 0.625, 0.25, 0.375, 0.25, 0.375, 0.25, 0.625, 0.25, 0.625, 0.5, 0.375, 0.5, 0.375, 0.5, 0.625, 0.5, 0.625, 0.75, 0.375, 0.75, 0.375, 0.75, 0.625, 0.75, 0.625, 1.0, 0.375, 1.0, 0.125, 0.5, 0.375, 0.5, 0.375, 0.75, 0.125, 0.75, 0.625, 0.5, 0.875, 0.5, 0.875, 0.75, 0.625, 0.75, 0.375, 0.0, 0.625, 0.0, 0.625, 0.25, 0.375, 0.25, 0.375, 0.25, 0.625, 0.25, 0.625, 0.5, 0.375, 0.5, 0.375, 0.5, 0.625, 0.5, 0.625, 0.75, 0.375, 0.75, 0.375, 0.75, 0.625, 0.75, 0.625, 1.0, 0.375, 1.0, 0.125, 0.5, 0.375, 0.5, 0.375, 0.75, 0.125, 0.75, 0.625, 0.5, 0.875, 0.5, 0.875, 0.75, 0.625, 0.75, 0.375, 0.0, 0.625, 0.0, 0.625, 0.25, 0.375, 0.25, 0.375, 0.25, 0.625, 0.25, 0.625, 0.5, 0.375, 0.5, 0.375, 0.5, 0.625, 0.5, 0.625, 0.75, 0.375, 0.75, 0.375, 0.75, 0.625, 0.75, 0.625, 1.0, 0.375, 1.0, 0.125, 0.5, 0.375, 0.5, 0.375, 0.75, 0.125, 0.75, 0.625, 0.5, 0.875, 0.5, 0.875, 0.75, 0.625, 0.75, 0.375, 0.0, 0.625, 0.0, 0.625, 0.25, 0.375, 0.25, 0.375, 0.25, 0.625, 0.25, 0.625, 0.5, 0.375, 0.5, 0.375, 0.5, 0.625, 0.5, 0.625, 0.75, 0.375, 0.75, 0.375, 0.75, 0.625, 0.75, 0.625, 1.0, 0.375, 1.0, 0.125, 0.5, 0.375, 0.5, 0.375, 0.75, 0.125, 0.75, 0.625, 0.5, 0.875, 0.5, 0.875, 0.75, 0.625, 0.75, 0.375, 0.0, 0.625, 0.0, 0.625, 0.25, 0.375, 0.25, 0.375, 0.25, 0.625, 0.25, 0.625, 0.5, 0.375, 0.5, 0.375, 0.5, 0.625, 0.5, 0.625, 0.75, 0.375, 0.75, 0.375, 0.75, 0.625, 0.75, 0.625, 1.0, 0.375, 1.0, 0.125, 0.5, 0.375, 0.5, 0.375, 0.75, 0.125, 0.75, 0.625, 0.5, 0.875, 0.5, 0.875, 0.75, 0.625, 0.75, 0.375, 0.0, 0.625, 0.0, 0.625, 0.25, 0.375, 0.25, 0.375, 0.25, 0.625, 0.25, 0.625, 0.5, 0.375, 0.5, 0.375, 0.5, 0.625, 0.5, 0.625, 0.75, 0.375, 0.75, 0.375, 0.75, 0.625, 0.75, 0.625, 1.0, 0.375, 1.0, 0.125, 0.5, 0.375, 0.5, 0.375, 0.75, 0.125, 0.75, 0.625, 0.5, 0.875, 0.5, 0.875, 0.75, 0.625, 0.75, 0.375, 0.0, 0.625, 0.0, 0.625, 0.25, 0.375, 0.25, 0.375, 0.25, 0.625, 0.25, 0.625, 0.5, 0.375, 0.5, 0.375, 0.5, 0.625, 0.5, 0.625, 0.75, 0.375, 0.75, 0.375, 0.75, 0.625, 0.75, 0.625, 1.0, 0.375, 1.0, 0.125, 0.5, 0.375, 0.5, 0.375, 0.75, 0.125, 0.75, 0.625, 0.5, 0.875, 0.5, 0.875, 0.75, 0.625, 0.75, 0.375, 0.0, 0.625, 0.0, 0.625, 0.25, 0.375, 0.25, 0.375, 0.25, 0.625, 0.25, 0.625, 0.5, 0.375, 0.5, 0.375, 0.5, 0.625, 0.5, 0.625, 0.75, 0.375, 0.75, 0.375, 0.75, 0.625, 0.75, 0.625, 1.0, 0.375, 1.0, 0.125, 0.5, 0.375, 0.5, 0.375, 0.75, 0.125, 0.75, 0.625, 0.5, 0.875, 0.5, 0.875, 0.75, 0.625, 0.75, 0.375, 0.0, 0.625, 0.0, 0.625, 0.25, 0.375, 0.25, 0.375, 0.25, 0.625, 0.25, 0.625, 0.5, 0.375, 0.5, 0.375, 0.5, 0.625, 0.5, 0.625, 0.75, 0.375, 0.75, 0.375, 0.75, 0.625, 0.75, 0.625, 1.0, 0.375, 1.0, 0.125, 0.5, 0.375, 0.5, 0.375, 0.75, 0.125, 0.75, 0.625, 0.5, 0.875, 0.5, 0.875, 0.75, 0.625, 0.75])
me_cube_007.materials.append(mat_material_001)
me_cube_007.update()
me_plane = bpy.data.meshes.new('Plane')
me_plane.from_pydata([(-1.0, -1.0, 0.0), (1.0, -1.0, 0.0), (-1.0, 1.0, 0.0), (1.0, 1.0, 0.0)], [], [(0, 1, 3, 2)])
_uv = me_plane.uv_layers.new(name='UVMap')
_uv.uv.foreach_set('vector', [0.0, 0.0, 1.0, 0.0, 1.0, 1.0, 0.0, 1.0])
me_plane.materials.append(mat_ground)
me_plane.update()

# ---- objects
ob_light = bpy.data.objects.new('Light', light_light)
ob_camera = bpy.data.objects.new('Camera', cam_camera)
ob_maya = bpy.data.objects.new('Maya', me_cube_007)
ob_grund = bpy.data.objects.new('Grund', me_plane)
ob_point = bpy.data.objects.new('Point', light_point)

# ---- transforms, parenting, visibility, modifiers, constraints
ob_light.location = (-0.6721, 25.7, 35.41)
ob_light.rotation_euler = (-0.7993, 0.1871, 0.2205)
ob_light.lock_rotations_4d = False
ob_light.empty_display_type = 'ARROWS'
ob_light.color = (0.0, 0.0, 0.0, 0.0)
ob_light.lineart.crease_threshold = 0.0
ob_camera.location = (7.359, -6.926, 4.958)
ob_camera.rotation_euler = (1.109, 0.0, 0.8149)
ob_camera.lock_rotations_4d = False
ob_camera.empty_display_type = 'ARROWS'
ob_camera.color = (0.0, 0.0, 0.0, 0.0)
ob_camera.display_type = 'WIRE'
ob_camera.lineart.crease_threshold = 0.0
ob_maya.location = (0.0, 0.0, 0.0)
ob_maya.scale = (10.0, 10.0, 1.0)
ob_grund.location = (-0.2709, 1.189, 0.0)
ob_grund.scale = (25.0, 25.0, 25.0)
ob_point.location = (-1.363, 0.1352, 10.58)

# ---- collection membership
col_collection.objects.link(ob_light)
col_collection.objects.link(ob_camera)
col_collection.objects.link(ob_maya)
col_collection.objects.link(ob_grund)
col_collection.objects.link(ob_point)

# ---- scene / render settings (as saved in the file)
scene.camera = ob_camera
scene.frame_start = 1; scene.frame_end = 250; scene.frame_set(23)
scene.render.engine = 'BLENDER_EEVEE_NEXT'
scene.cycles.sampling_pattern = 'TABULATED_SOBOL'
scene.cycles.use_light_tree = False
scene.view_settings.view_transform = 'Filmic'
bpy.context.view_layer.update()
